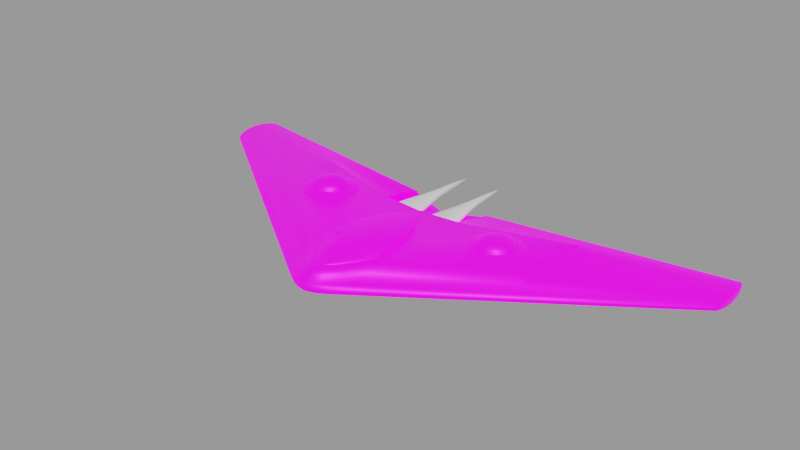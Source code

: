 # Source: phalanx_pirate.blend  (saved by Blender 4.1.24; exported with 4.5.12 LTS)
import bpy
from mathutils import Matrix  # noqa: F401  (used for matrix-valued properties, if any)

bpy.ops.wm.read_factory_settings(use_empty=True)
scene = bpy.context.scene
scene.name = 'engine'

# ---- images (referenced by path relative to the original .blend; pixels are not part of the script)
import os
ASSET_DIR = os.environ.get("B2B_ASSET_DIR", "")  # directory of the original .blend (textures are referenced by path, not embedded)
HERE = os.path.dirname(os.path.abspath(__file__))  # packed textures are extracted next to this script under _unpacked/

def load_image(name, relpath, width, height, colorspace="sRGB"):
    """Load a texture the original file referenced (path relative to the .blend, or extracted next to this script)."""
    p = next((c for c in (os.path.join(HERE, relpath), os.path.join(ASSET_DIR, relpath)) if relpath and os.path.exists(c)), "")
    if p:
        img = bpy.data.images.load(p, check_existing=True)
        img.name = name
    else:  # same state as the original file: an image datablock whose file is absent (Cycles renders it pink)
        img = bpy.data.images.new(name, width, height)
        img.source = "FILE"
        img.filepath = "//" + (relpath or name)
    img.colorspace_settings.name = colorspace
    return img
img_phalax_pirate_png = load_image('phalax_pirate.png', 'textures/phalax_pirate.png', 1024, 1024, 'sRGB')
img_ao_bake = load_image('AO_bake', 'textures/AO_bake.png', 1024, 1024, 'Non-Color')
img_glo_bake = load_image('GLO_bake', 'textures/GLO_bake.png', 1024, 1024, 'sRGB')

# ---- materials (node trees are filled in below, after node groups)
mat_engine_glow_dvaered = bpy.data.materials.new('engine_glow_dvaered')
mat_base_glow = bpy.data.materials.new('base_glow')
mat_base_glow.use_backface_culling = True
mat_base_glow.diffuse_color = (0.0, 0.0, 0.0, 1.0)
mat_base_glow.roughness = 0.7551

# ---- node groups
ng_gltf_material_output = bpy.data.node_groups.new('glTF Material Output', 'ShaderNodeTree')
_s = ng_gltf_material_output.interface.new_socket(name='Occlusion', in_out='INPUT', socket_type='NodeSocketFloat')
_s.description = 'Ambient Occlusion'
_N = ng_gltf_material_output.nodes; _L = ng_gltf_material_output.links
n0 = _N.new('NodeGroupInput'); n0.name = 'Group Input'; n0.location = (-200, 0)

# ---- material node trees
mat_base_glow.use_nodes = True; mat_base_glow.node_tree.nodes.clear()
_N = mat_base_glow.node_tree.nodes; _L = mat_base_glow.node_tree.links
n0 = _N.new('ShaderNodeOutputMaterial'); n0.name = 'Material Output'; n0.location = (250, 309)
n1 = _N.new('ShaderNodeTexImage'); n1.name = 'Image Texture'; n1.location = (-435, 286)
n1.image = img_phalax_pirate_png
n2 = _N.new('ShaderNodeTexImage'); n2.name = 'Image Texture.001'; n2.location = (-686, 835)
n2.image = img_ao_bake
n3 = _N.new('ShaderNodeGroup'); n3.name = 'glTF Material Output'; n3.location = (-336, 861)
n3.label = 'glTF Material Output'
n3.node_tree = ng_gltf_material_output
n4 = _N.new('ShaderNodeUVMap'); n4.name = 'UV Map.001'; n4.location = (-734, -25)
n5 = _N.new('ShaderNodeBsdfPrincipled'); n5.name = 'Principled BSDF'; n5.location = (-56, 290)
n5.distribution = 'GGX'
n5.inputs[1].default_value = 0.5
n5.inputs[28].default_value = 1.0
n6 = _N.new('ShaderNodeTexImage'); n6.name = 'Image Texture.002'; n6.location = (-433, 1)
n6.width = 237
n6.image = img_glo_bake
n7 = _N.new('ShaderNodeUVMap'); n7.name = 'UV Map'; n7.location = (-624, 160)
_L.new(n5.outputs[0], n0.inputs[0])
_L.new(n1.outputs[0], n5.inputs[0])
_L.new(n7.outputs[0], n1.inputs[0])
_L.new(n2.outputs[0], n3.inputs[0])
_L.new(n4.outputs[0], n6.inputs[0])
_L.new(n6.outputs[0], n5.inputs[27])
n0.is_active_output = True

# ---- meshes
me_cube_031 = bpy.data.meshes.new('Cube.031')
me_cube_031.from_pydata([(-0.02882, 0.0683, -0.1232), (-0.02882, 0.06841, 0.1982), (0.836, 0.1511, 0.1982), (0.836, 0.1488, -0.1232), (0.02882, 0.0683, -0.1232), (0.02882, 0.06841, 0.1982), (-0.836, 0.1488, -0.1232), (-0.3911, 2.509, 0.0211), (-0.3911, 2.509, 0.0211), (-0.3911, 2.509, 0.0211), (-0.3911, 2.509, 0.0211), (0.3911, 2.509, 0.0211), (0.3911, 2.509, 0.0211), (0.3911, 2.509, 0.0211), (0.3911, 2.509, 0.0211), (-0.4632, 1.64, -0.03768), (-0.3911, 2.509, 0.0211), (-0.3911, 2.509, 0.0211), (-0.3911, 2.509, 0.0211), (-0.3911, 2.509, 0.0211), (0.4632, 1.641, 0.09625), (0.3911, 2.509, 0.0211), (0.4632, 1.64, -0.03768), (0.3191, 1.598, 0.09625), (0.3911, 2.509, 0.0211), (0.3911, 2.509, 0.0211), (0.3191, 1.598, -0.03768), (0.3911, 2.509, 0.0211), (0.3911, 2.509, 0.0211), (0.6856, 0.8961, 0.1472), (0.6856, 0.8944, -0.08046), (0.1091, 0.8332, 0.1472), (0.1091, 0.8332, -0.08046)], [(4, 5), (4, 6), (7, 16), (9, 17), (7, 17), (10, 18), (9, 19), (10, 19)], [(3, 2, 1, 0), (15, 16, 8), (18, 15, 8), (20, 21, 11), (21, 22, 12), (21, 20, 22), (23, 24, 13), (24, 20, 11), (24, 23, 20), (22, 25, 12), (25, 26, 14), (25, 22, 26), (26, 27, 14), (27, 23, 13), (27, 26, 23), (24, 28, 27, 13), (11, 21, 28, 24), (28, 25, 14, 27), (21, 12, 25, 28), (2, 3, 30, 29), (29, 30, 22, 20), (1, 2, 29, 31), (31, 29, 20, 23), (26, 22, 30, 32), (32, 30, 3, 0), (0, 1, 31, 32), (32, 31, 23, 26)])
_uv = me_cube_031.uv_layers.new(name='UVTex')
_uv.uv.foreach_set('vector', [1.025, 0.005257, 0.9058, 0.005257, 0.9058, 0.002678, 1.025, 0.002678, 0.881, 0.3216, 0.881, 0.3216, 0.881, 0.3216, 0.881, 0.3216, 0.881, 0.3216, 0.881, 0.3216, 0.8624, 0.7127, 0.8469, 0.9967, 0.8469, 0.9967, 0.8469, 0.9967, 0.8624, 0.7127, 0.8469, 0.9967, 0.7873, 0.9906, 0.7772, 0.7158, 0.8268, 0.7158, 0.8624, 0.7127, 0.8469, 0.9967, 0.8469, 0.9967, 0.8469, 0.9967, 0.8624, 0.7127, 0.8469, 0.9967, 0.2066, 0.9906, 0.1635, 0.7156, 0.2181, 0.7157, 0.8624, 0.7127, 0.8469, 0.9967, 0.8469, 0.9967, 0.8469, 0.9967, 0.8624, 0.7127, 0.8469, 0.9967, 0.526, 1.0, 0.5382, 0.7127, 0.4837, 0.7128, 0.8624, 0.7127, 0.8469, 0.9967, 0.8469, 0.9967, 0.8469, 0.9967, 0.8624, 0.7127, 0.8469, 0.9967, 0.6627, 0.9903, 0.6563, 0.716, 0.7059, 0.716, 0.8469, 0.9967, 0.6578, 0.9894, 0.8469, 0.9967, 0.8469, 0.9967, 0.8469, 0.9967, 0.8469, 0.9967, 0.6578, 0.9894, 0.8469, 0.9967, 0.6578, 0.9894, 0.8469, 0.9967, 0.8469, 0.9967, 0.8469, 0.9967, 0.8469, 0.9967, 0.8469, 0.9967, 0.8469, 0.9967, 0.6578, 0.9894, 0.7868, 0.002678, 0.9058, 0.002678, 0.8663, 0.2073, 0.782, 0.2073, 0.782, 0.2073, 0.8663, 0.2073, 0.8268, 0.7158, 0.7772, 0.7158, 0.0248, 0.002678, 0.3464, 0.002678, 0.2955, 0.2072, 0.08087, 0.2071, 0.08087, 0.2071, 0.2955, 0.2072, 0.2181, 0.7157, 0.1635, 0.7156, 0.4837, 0.7128, 0.5382, 0.7127, 0.6163, 0.2207, 0.4017, 0.2208, 0.4017, 0.2208, 0.6163, 0.2207, 0.6679, 0.00979, 0.3464, 0.00979, 0.6679, 0.002678, 0.7868, 0.002678, 0.7464, 0.2075, 0.6621, 0.2075, 0.6621, 0.2075, 0.7464, 0.2075, 0.7059, 0.716, 0.6563, 0.716])
me_cube_031.materials.append(mat_engine_glow_dvaered)
me_cube_031.use_remesh_preserve_volume = False
me_cube_031.use_remesh_preserve_attributes = False
me_cube_031.use_mirror_vertex_groups = False
me_cube_031.update()
me_base = bpy.data.meshes.new('base')
me_base.from_pydata([(0.0, -2.042, -0.2138), (-2.831, 0.6156, -0.1887), (-0.08975, -2.329, 0.1053), (-0.0704, -2.397, -0.1693), (-2.829, 1.508, -0.1564), (-0.09714, -2.503, -0.01131), (-0.09714, -2.503, -0.09134), (0.0, -0.6526, -0.2128), (-0.6238, -0.2623, -0.2138), (-0.8339, 1.078, -0.1675), (-2.834, -0.1286, -0.1832), (-0.6965, -1.473, -0.2107), (-0.4394, -2.003, 0.1039), (-0.4137, -2.21, -0.1677), (-2.835, -0.5284, -0.1552), (-0.4418, -2.335, -0.01265), (-2.835, -0.6636, -0.02602), (-0.4418, -2.335, -0.09134), (-2.835, -0.6298, -0.1183), (-0.8339, 0.6162, -0.2093), (0.0, 0.5412, -0.2138), (-2.834, -0.3392, 0.06332), (-2.829, 1.508, 0.04352), (-2.831, 0.7106, 0.1098), (-0.3723, -1.725, -0.2133), (0.0, -1.666, -0.2128), (-0.08922, -2.195, -0.1998), (-2.833, 0.1225, -0.1886), (-2.83, 1.122, -0.1789), (-0.8339, 1.078, 0.07999), (-0.2239, -2.247, 0.1049), (-0.1932, -2.35, -0.1689), (0.0, -2.412, -0.1693), (-0.09529, -2.459, 0.04628), (-0.09045, -2.476, -0.1218), (-2.828, 1.766, -0.1185), (-2.828, 1.766, -0.01097), (-0.8339, 1.533, -0.09118), (-0.8339, 1.533, -0.03286), (-0.2355, -2.461, -0.01165), (-0.2355, -2.461, -0.09134), (0.0, -2.522, -0.01131), (0.0, -2.522, -0.09134), (-0.09714, -2.503, -0.0682), (-0.6847, -0.9667, -0.213), (-0.4412, -2.252, 0.04425), (-2.835, -0.5827, 0.01739), (-0.4348, -2.304, -0.1215), (-0.4195, -2.032, -0.1974), (-2.834, -0.359, -0.176), (-0.4418, -2.335, -0.0682), (-2.835, -0.6636, -0.0682), (-0.6829, -2.023, -0.1662), (-0.682, -2.167, -0.014), (-0.682, -2.167, -0.09134), (-2.83, 1.163, 0.09122), (-0.2169, -2.139, -0.1992), (0.0, -2.225, -0.1998), (-0.8339, 1.419, -0.1213), (-0.2326, -2.407, 0.04576), (-0.2249, -2.433, -0.1217), (0.0, -2.474, 0.04631), (0.0, -2.491, -0.1218), (-0.2355, -2.461, -0.0682), (0.0, -2.522, -0.0682), (-0.6855, -2.045, 0.04224), (-0.6823, -2.131, -0.1211), (-0.6867, -1.814, -0.1952), (-0.682, -2.167, -0.0682), (-2.835, -0.6636, -0.09134), (-5.541, 2.093, -0.1413), (-5.485, 2.278, -0.09118), (-5.495, 1.194, -0.04087), (-5.575, 1.708, 0.04058), (-5.512, 1.238, -0.01356), (-5.495, 1.194, -0.0682), (-5.566, 1.517, 0.03389), (-5.512, 1.236, -0.1149), (0.0, 1.023, -0.167), (-0.7852, 1.075, -0.1675), (2.831, 0.6156, -0.1887), (0.0704, -2.397, -0.1693), (2.829, 1.508, -0.1564), (0.09714, -2.503, -0.01131), (0.09714, -2.503, -0.09134), (0.6238, -0.2623, -0.2138), (0.8339, 1.078, -0.1675), (2.834, -0.1286, -0.1832), (0.6965, -1.473, -0.2107), (0.4394, -2.003, 0.1039), (0.4137, -2.21, -0.1677), (2.835, -0.5284, -0.1552), (0.4418, -2.335, -0.01265), (2.835, -0.6636, -0.02602), (0.4418, -2.335, -0.09134), (2.835, -0.6298, -0.1183), (0.8339, 0.6162, -0.2093), (2.833, -0.05169, 0.09992), (0.3723, -1.725, -0.2133), (0.08922, -2.195, -0.1998), (2.833, 0.1225, -0.1886), (2.83, 1.122, -0.1789), (0.1932, -2.35, -0.1689), (0.09529, -2.459, 0.04628), (0.09045, -2.476, -0.1218), (2.828, 1.766, -0.1185), (2.828, 1.766, -0.01097), (0.8339, 1.533, -0.03286), (0.2355, -2.461, -0.01165), (0.2355, -2.461, -0.09134), (0.09714, -2.503, -0.0682), (0.6847, -0.9667, -0.213), (0.4412, -2.252, 0.04425), (2.835, -0.5827, 0.01739), (0.4348, -2.304, -0.1215), (0.4195, -2.032, -0.1974), (2.834, -0.359, -0.176), (0.4418, -2.335, -0.0682), (2.835, -0.6636, -0.0682), (0.6829, -2.023, -0.1662), (0.682, -2.167, -0.014), (0.682, -2.167, -0.09134), (2.83, 1.163, 0.09122), (0.2169, -2.139, -0.1992), (0.8339, 1.419, -0.1213), (0.2326, -2.407, 0.04576), (0.2249, -2.433, -0.1217), (0.2355, -2.461, -0.0682), (0.6855, -2.045, 0.04224), (0.6823, -2.131, -0.1211), (0.6867, -1.814, -0.1952), (0.682, -2.167, -0.0682), (2.835, -0.6636, -0.09134), (5.575, 1.707, -0.1576), (5.541, 2.093, -0.1413), (5.485, 2.278, -0.09118), (5.485, 2.278, -0.06055), (5.539, 1.35, -0.1413), (5.495, 1.194, -0.04087), (5.54, 1.354, 0.01369), (5.541, 2.093, -0.006076), (5.575, 1.708, 0.04058), (5.566, 1.516, -0.1508), (5.501, 2.232, -0.1148), (5.565, 1.906, 0.02373), (0.7852, 1.075, -0.1675), (-0.6957, -1.678, 0.1026), (2.834, -0.3392, 0.1312), (0.4394, -2.003, 0.1336), (0.6957, -1.678, 0.1312), (0.6957, -1.678, 0.1026), (0.2239, -2.247, 0.1049), (0.08975, -2.329, 0.1053), (-0.08975, -2.329, 0.135), (-0.2239, -2.247, 0.1346), (-0.4394, -2.003, 0.1336), (-0.6957, -1.678, 0.1312), (0.0, -2.344, 0.1054), (2.831, 0.7106, 0.1098), (2.834, -0.3392, 0.06332), (-2.83, 1.163, 0.1896), (-2.834, -0.3392, 0.1312), (-2.833, -0.05169, 0.09992), (2.829, 1.508, 0.04352), (5.485, 2.278, -0.06811), (0.8339, 1.533, -0.06811), (2.828, 1.853, -0.06811), (0.8339, 1.533, -0.09118), (2.828, 1.853, -0.04473), (2.828, 1.853, -0.09118), (0.0, 1.221, -0.103), (0.0, 1.221, -0.121), (-5.485, 2.278, -0.06811), (-2.828, 1.853, -0.06811), (-2.828, 1.853, -0.04473), (-2.828, 1.853, -0.09118), (0.08237, -2.071, 0.1947), (0.4504, -1.672, 0.1946), (0.2122, -1.964, 0.1946), (2.83, 1.163, 0.1896), (2.833, -0.05169, 0.1896), (0.8339, 0.6215, 0.1896), (0.0, -2.082, 0.195), (-0.8339, 0.6215, 0.1896), (0.0, 0.5412, 0.1896), (0.4828, -1.543, 0.1906), (0.2426, -1.535, 0.2862), (0.3713, -1.537, 0.2614), (0.4542, -1.54, 0.2281), (-0.4828, -1.543, 0.1906), (-0.3713, -1.537, 0.2614), (-0.4542, -1.54, 0.2281), (0.08926, -2.03, 0.2002), (0.07277, -2.03, 0.2067), (0.0475, -2.03, 0.2115), (0.01649, -2.03, 0.2141), (0.09499, -2.03, 0.1929), (0.4115, -1.675, 0.1903), (0.19, -1.959, 0.191), (0.03299, -1.959, 0.2334), (0.09499, -1.959, 0.2283), (0.3114, -1.273, 0.3142), (0.3152, -1.675, 0.2504), (0.1455, -1.959, 0.2187), (0.1785, -1.959, 0.2057), (0.3867, -1.675, 0.2223), (0.5871, -1.273, 0.2396), (-0.08926, -2.03, 0.2002), (-0.07277, -2.03, 0.2067), (-0.0475, -2.03, 0.2115), (-0.01649, -2.03, 0.2141), (-0.09499, -2.03, 0.1929), (0.0, -2.03, 0.2141), (0.0, -2.06, 0.1947), (0.0, -1.959, 0.2334), (0.0, -1.675, 0.2823), (-0.4115, -1.675, 0.1903), (-0.19, -1.959, 0.191), (-0.07145, -1.675, 0.2823), (-0.03299, -1.959, 0.2334), (-0.09499, -1.959, 0.2283), (-0.3114, -1.273, 0.3142), (-0.4782, -1.273, 0.2824), (-0.3152, -1.675, 0.2504), (-0.1455, -1.959, 0.2187), (-0.1785, -1.959, 0.2057), (-0.3867, -1.675, 0.2223), (0.2057, -1.675, 0.2712), (-0.2426, -1.535, 0.2862), (-0.1895, -1.616, 0.3123), (0.4401, -1.214, 0.3235), (0.2867, -1.214, 0.3553), (0.1895, -1.616, 0.3123), (0.6057, -1.212, 0.2321), (0.07627, -1.616, 0.3234), (0.07145, -1.675, 0.2823), (0.4782, -1.273, 0.2824), (-0.6057, -1.212, 0.2321), (-0.5546, -1.214, 0.2807), (-0.07627, -1.616, 0.3234), (-0.6296, -1.271, 0.191), (-0.2057, -1.675, 0.2712), (-0.5871, -1.273, 0.2396), (0.5253, -0.6494, 0.2794), (0.3633, -0.1073, 0.2569), (0.2979, -0.1073, 0.2787), (0.4166, -0.6494, 0.3198), (0.272, -0.6494, 0.3497), (0.2196, -0.1073, 0.2949), (0.1028, -0.6494, 0.3656), (0.103, -1.214, 0.3722), (0.1032, -0.1073, 0.3036), (0.5701, -0.6494, 0.2336), (0.3931, -0.1073, 0.2223), (0.5546, -1.214, 0.2807), (0.3984, -0.1073, 0.191), (0.5909, -0.6494, 0.1925), (0.6296, -1.271, 0.191), (0.103, 0.4377, 0.1907), (-0.5253, -0.6494, 0.2794), (-0.3633, -0.1073, 0.2569), (-0.2979, -0.1073, 0.2787), (-0.4166, -0.6494, 0.3198), (-0.272, -0.6494, 0.3497), (-0.2196, -0.1073, 0.2949), (-0.1028, -0.6494, 0.3656), (-0.103, -1.214, 0.3722), (-0.1032, -0.1073, 0.3036), (-0.4401, -1.214, 0.3235), (-0.2867, -1.214, 0.3553), (-0.5701, -0.6494, 0.2336), (-0.3931, -0.1073, 0.2223), (0.0, -0.6494, 0.3656), (0.0, -1.616, 0.3234), (0.0, -1.214, 0.3722), (0.0, -0.1073, 0.3036), (0.0, 0.438, 0.191), (-0.3984, -0.1073, 0.191), (-0.5909, -0.6494, 0.1925), (-0.103, 0.4377, 0.1907), (0.6702, -1.281, 0.1896), (0.08975, -2.329, 0.135), (0.2239, -2.247, 0.1346), (-0.08237, -2.071, 0.1947), (-0.4504, -1.672, 0.1946), (-0.2122, -1.964, 0.1946), (-0.6702, -1.281, 0.1896), (0.0, -2.344, 0.1351), (-2.833, -0.05169, 0.1896), (-5.565, 1.906, 0.02373), (-5.501, 2.232, -0.04307), (-5.501, 2.232, -0.1148), (-5.566, 1.904, -0.1507), (-5.566, 1.516, -0.1508), (-5.541, 2.093, -0.006076), (-5.54, 1.354, 0.01369), (-5.496, 1.195, -0.09232), (-5.539, 1.35, -0.1413), (-5.485, 2.278, -0.06055), (-5.575, 1.707, -0.1576), (5.512, 1.236, -0.1149), (5.566, 1.517, 0.03389), (5.495, 1.194, -0.0682), (5.512, 1.238, -0.01356), (5.501, 2.232, -0.04307), (5.566, 1.904, -0.1507), (5.496, 1.195, -0.09232), (-2.011, 0.5849, 0.2619), (-1.823, 0.5849, 0.2619), (-1.565, 0.3272, 0.2619), (-1.565, 0.1386, 0.2619), (-1.602, 0.05076, 0.2619), (-1.659, -0.02471, 0.2619), (-1.735, -0.08261, 0.2619), (-1.917, -0.1314, 0.2619), (-2.011, -0.119, 0.2619), (-2.099, -0.08261, 0.2619), (-2.175, -0.02471, 0.2619), (-2.233, 0.05076, 0.2619), (-2.269, 0.3272, 0.2619), (-2.233, 0.4151, 0.2619), (-2.175, 0.4906, 0.2619), (-2.278, 0.4413, 0.2619), (-2.32, 0.1251, 0.2619), (-2.278, 0.02461, 0.2619), (-2.212, -0.06169, 0.2619), (-1.809, -0.1695, 0.2619), (-1.556, 0.02461, 0.2619), (-1.515, 0.1251, 0.2619), (-1.515, 0.3408, 0.2619), (-1.556, 0.4413, 0.2619), (-1.622, 0.5276, 0.2619), (-1.709, 0.5938, 0.2619), (-1.917, 0.6496, 0.2619), (-2.025, 0.6354, 0.2619), (-2.125, 0.5938, 0.2619), (-2.212, 0.5276, 0.2619), (2.011, 0.5849, 0.2619), (1.917, 0.5973, 0.2619), (1.735, 0.5485, 0.2619), (1.659, 0.4906, 0.2619), (1.553, 0.2329, 0.2619), (1.659, -0.02471, 0.2619), (1.823, -0.119, 0.2619), (2.011, -0.119, 0.2619), (2.099, -0.08261, 0.2619), (2.175, -0.02471, 0.2619), (2.281, 0.2329, 0.2619), (2.269, 0.3272, 0.2619), (2.32, 0.1251, 0.2619), (2.125, -0.1279, 0.2619), (2.025, -0.1695, 0.2619), (1.809, -0.1695, 0.2619), (1.709, -0.1279, 0.2619), (1.622, -0.06169, 0.2619), (1.556, 0.02461, 0.2619), (1.5, 0.2329, 0.2619), (1.556, 0.4413, 0.2619), (1.622, 0.5276, 0.2619), (1.809, 0.6354, 0.2619), (1.917, 0.6496, 0.2619), (2.233, 0.4151, 0.295), (2.269, 0.1386, 0.295), (2.011, -0.119, 0.295), (1.917, -0.1314, 0.295), (1.735, -0.08261, 0.295), (1.659, -0.02471, 0.295), (1.565, 0.3272, 0.295), (1.602, 0.4151, 0.295), (1.735, 0.5485, 0.295), (1.823, 0.5849, 0.295), (2.099, 0.5485, 0.2619), (1.823, 0.5849, 0.2619), (1.602, 0.4151, 0.2619), (1.565, 0.3272, 0.2619), (1.565, 0.1386, 0.2619), (1.602, 0.05076, 0.2619), (1.735, -0.08261, 0.2619), (1.917, -0.1314, 0.2619), (2.233, 0.05076, 0.2619), (2.269, 0.1386, 0.2619), (2.233, 0.4151, 0.2619), (2.175, 0.4906, 0.2619), (-2.269, 0.3272, 0.295), (-2.281, 0.2329, 0.295), (-2.175, -0.02471, 0.295), (-2.099, -0.08261, 0.295), (-1.823, -0.119, 0.295), (-1.735, -0.08261, 0.295), (-1.659, -0.02471, 0.295), (-1.565, 0.1386, 0.295), (-1.553, 0.2329, 0.295), (-1.735, 0.5485, 0.295), (-1.823, 0.5849, 0.295), (-1.917, 0.5973, 0.295), (-2.099, 0.5485, 0.2619), (-1.917, 0.5973, 0.2619), (-1.735, 0.5485, 0.2619), (-1.659, 0.4906, 0.2619), (-1.602, 0.4151, 0.2619), (-1.553, 0.2329, 0.2619), (-1.823, -0.119, 0.2619), (-2.269, 0.1386, 0.2619), (-2.281, 0.2329, 0.2619), (1.917, 0.2329, 0.4309), (2.073, 0.323, 0.4076), (2.091, 0.2796, 0.4076), (2.097, 0.2329, 0.4076), (2.091, 0.1863, 0.4076), (2.073, 0.1429, 0.4076), (2.044, 0.1056, 0.4076), (2.007, 0.07696, 0.4076), (1.964, 0.05897, 0.4076), (1.917, 0.05283, 0.4076), (1.87, 0.05897, 0.4076), (1.827, 0.07696, 0.4076), (1.79, 0.1056, 0.4076), (1.761, 0.1429, 0.4076), (1.743, 0.1863, 0.4076), (1.737, 0.2329, 0.4076), (1.743, 0.2796, 0.4076), (1.761, 0.323, 0.4076), (1.79, 0.3603, 0.4076), (1.827, 0.3889, 0.4076), (1.87, 0.4069, 0.4076), (1.917, 0.4131, 0.4076), (1.964, 0.4069, 0.4076), (2.007, 0.3889, 0.4076), (2.044, 0.3603, 0.4076), (2.056, 0.4742, 0.361), (1.989, 0.5021, 0.361), (1.917, 0.5116, 0.361), (1.845, 0.5021, 0.361), (1.778, 0.4742, 0.361), (1.72, 0.4299, 0.361), (1.676, 0.3722, 0.361), (1.648, 0.3051, 0.361), (1.638, 0.2329, 0.361), (1.648, 0.1608, 0.361), (1.676, 0.09364, 0.361), (1.72, 0.03594, 0.361), (1.778, -0.008341, 0.361), (1.845, -0.03617, 0.361), (1.917, -0.04567, 0.361), (1.989, -0.03617, 0.361), (2.056, -0.008341, 0.361), (2.114, 0.03594, 0.361), (2.158, 0.09364, 0.361), (2.186, 0.1608, 0.361), (2.196, 0.2329, 0.361), (2.186, 0.3051, 0.361), (2.114, 0.4299, 0.361), (2.158, 0.3722, 0.361), (2.269, 0.3272, 0.295), (2.281, 0.2329, 0.295), (2.233, 0.05076, 0.295), (2.175, -0.02471, 0.295), (2.099, -0.08261, 0.295), (1.823, -0.119, 0.295), (1.602, 0.05076, 0.295), (1.565, 0.1386, 0.295), (1.553, 0.2329, 0.295), (1.659, 0.4906, 0.295), (1.917, 0.5973, 0.295), (2.011, 0.5849, 0.295), (2.099, 0.5485, 0.295), (2.175, 0.4906, 0.295), (-1.917, 0.2329, 0.4309), (-2.073, 0.323, 0.4076), (-2.091, 0.2796, 0.4076), (-2.097, 0.2329, 0.4076), (-2.091, 0.1863, 0.4076), (-2.073, 0.1429, 0.4076), (-2.044, 0.1056, 0.4076), (-2.007, 0.07696, 0.4076), (-1.964, 0.05897, 0.4076), (-1.917, 0.05283, 0.4076), (-1.87, 0.05897, 0.4076), (-1.827, 0.07696, 0.4076), (-1.79, 0.1056, 0.4076), (-1.761, 0.1429, 0.4076), (-1.743, 0.1863, 0.4076), (-1.737, 0.2329, 0.4076), (-1.743, 0.2796, 0.4076), (-1.761, 0.323, 0.4076), (-1.79, 0.3603, 0.4076), (-1.827, 0.3889, 0.4076), (-1.87, 0.4069, 0.4076), (-1.917, 0.4131, 0.4076), (-1.964, 0.4069, 0.4076), (-2.007, 0.3889, 0.4076), (-2.044, 0.3603, 0.4076), (-2.056, 0.4742, 0.361), (-1.989, 0.5021, 0.361), (-1.917, 0.5116, 0.361), (-1.845, 0.5021, 0.361), (-1.778, 0.4742, 0.361), (-1.72, 0.4299, 0.361), (-1.676, 0.3722, 0.361), (-1.648, 0.3051, 0.361), (-1.638, 0.2329, 0.361), (-1.648, 0.1608, 0.361), (-1.676, 0.09364, 0.361), (-1.72, 0.03594, 0.361), (-1.778, -0.008341, 0.361), (-1.845, -0.03617, 0.361), (-1.917, -0.04567, 0.361), (-1.989, -0.03617, 0.361), (-2.056, -0.008341, 0.361), (-2.114, 0.03594, 0.361), (-2.158, 0.09364, 0.361), (-2.186, 0.1608, 0.361), (-2.196, 0.2329, 0.361), (-2.186, 0.3051, 0.361), (-2.114, 0.4299, 0.361), (-2.158, 0.3722, 0.361), (-2.233, 0.4151, 0.295), (-2.269, 0.1386, 0.295), (-2.233, 0.05076, 0.295), (-2.011, -0.119, 0.295), (-1.917, -0.1314, 0.295), (-1.602, 0.05076, 0.295), (-1.565, 0.3272, 0.295), (-1.602, 0.4151, 0.295), (-1.659, 0.4906, 0.295), (-2.011, 0.5849, 0.295), (-2.099, 0.5485, 0.295), (-2.175, 0.4906, 0.295), (2.278, 0.4413, 0.2619), (2.32, 0.3408, 0.2619), (2.334, 0.2329, 0.2619), (2.278, 0.02461, 0.2619), (2.212, -0.06169, 0.2619), (1.917, -0.1837, 0.2619), (1.515, 0.1251, 0.2619), (1.515, 0.3408, 0.2619), (1.709, 0.5938, 0.2619), (2.025, 0.6354, 0.2619), (2.125, 0.5938, 0.2619), (2.212, 0.5276, 0.2619), (2.193, 0.7111, 0.1897), (2.06, 0.7663, 0.1897), (1.917, 0.7851, 0.1897), (1.774, 0.7663, 0.1897), (1.641, 0.7111, 0.1897), (1.527, 0.6234, 0.1897), (1.439, 0.509, 0.1897), (1.384, 0.3759, 0.1897), (1.365, 0.2329, 0.1897), (1.384, 0.09003, 0.1897), (1.439, -0.04314, 0.1897), (1.527, -0.1575, 0.1897), (1.641, -0.2452, 0.1897), (1.774, -0.3004, 0.1897), (1.917, -0.3192, 0.1897), (2.06, -0.3004, 0.1897), (2.193, -0.2452, 0.1897), (2.308, -0.1575, 0.1897), (2.395, -0.04314, 0.1897), (2.45, 0.09003, 0.1897), (2.469, 0.2329, 0.1897), (2.45, 0.3759, 0.1897), (2.395, 0.509, 0.1897), (2.308, 0.6234, 0.1897), (-2.32, 0.3408, 0.2619), (-2.334, 0.2329, 0.2619), (-2.125, -0.1279, 0.2619), (-2.025, -0.1695, 0.2619), (-1.917, -0.1837, 0.2619), (-1.709, -0.1279, 0.2619), (-1.622, -0.06169, 0.2619), (-1.5, 0.2329, 0.2619), (-1.809, 0.6354, 0.2619), (-2.193, 0.7111, 0.1897), (-2.06, 0.7663, 0.1897), (-1.917, 0.7851, 0.1897), (-1.774, 0.7663, 0.1897), (-1.641, 0.7111, 0.1897), (-1.527, 0.6234, 0.1897), (-1.439, 0.509, 0.1897), (-1.384, 0.3759, 0.1897), (-1.365, 0.2329, 0.1897), (-1.384, 0.09003, 0.1897), (-1.439, -0.04314, 0.1897), (-1.527, -0.1575, 0.1897), (-1.641, -0.2452, 0.1897), (-1.774, -0.3004, 0.1897), (-1.917, -0.3192, 0.1897), (-2.06, -0.3004, 0.1897), (-2.193, -0.2452, 0.1897), (-2.308, -0.1575, 0.1897), (-2.395, -0.04314, 0.1897), (-2.45, 0.09003, 0.1897), (-2.469, 0.2329, 0.1897), (-2.45, 0.3759, 0.1897), (-2.395, 0.509, 0.1897), (-2.308, 0.6234, 0.1897), (0.8339, 1.137, -0.068), (0.8339, 0.6188, -0.068), (-0.8339, 1.137, -0.068), (-0.8339, 0.6188, -0.068), (-0.8339, 1.533, -0.06811), (-0.03451, 1.04, -0.06826), (0.03451, 1.04, -0.06826), (0.8339, 1.42, -0.0689), (0.03443, 0.5445, 0.1896), (0.03451, 0.08218, -0.068), (0.03451, 0.08227, 0.138), (0.7852, 0.154, 0.138), (0.7852, 0.152, -0.068), (0.03451, 0.5445, 0.138), (0.03451, 0.5444, -0.068), (0.8339, 1.078, 0.05039), (0.8339, 0.6209, 0.138), (0.8339, 1.419, 0.01297), (0.8339, 1.078, 0.07999), (-0.8339, 1.42, -0.0689), (-0.03443, 0.5445, 0.1896), (-0.03451, 0.08218, -0.068), (-0.03451, 0.08227, 0.138), (-0.7852, 0.154, 0.138), (-0.7852, 0.152, -0.068), (-0.03451, 0.5445, 0.138), (-0.03451, 0.5444, -0.068), (-0.8339, 1.078, 0.05039), (-0.8339, 0.6209, 0.138), (-0.8339, 1.419, 0.01297)], [], [(0, 24, 44, 25), (0, 26, 56, 24), (0, 57, 26), (2, 33, 61, 157), (2, 30, 59, 33), (3, 32, 62, 34), (3, 26, 57, 32), (3, 31, 56, 26), (3, 34, 60, 31), (5, 41, 61, 33), (5, 43, 64, 41), (5, 39, 63, 43), (5, 33, 59, 39), (6, 42, 64, 43), (6, 34, 62, 42), (6, 40, 60, 34), (6, 43, 63, 40), (11, 48, 67), (11, 24, 56, 48), (11, 44, 24), (12, 45, 59, 30), (12, 146, 65, 45), (13, 48, 56, 31), (13, 52, 67, 48), (13, 47, 66, 52), (13, 31, 60, 47), (15, 50, 63, 39), (15, 53, 68, 50), (15, 45, 65, 53), (15, 39, 59, 45), (17, 47, 60, 40), (17, 54, 66, 47), (17, 50, 68, 54), (17, 40, 63, 50), (27, 1, 8, 44), (10, 11, 49), (11, 67, 49), (44, 11, 27), (11, 10, 27), (14, 49, 67, 52), (18, 14, 52, 66), (16, 51, 68, 53), (46, 16, 53, 65), (69, 18, 66, 54), (51, 69, 54, 68), (21, 46, 65, 146), (7, 25, 44, 8), (19, 20, 7, 8), (28, 1, 299, 292), (1, 27, 293, 299), (35, 4, 70, 291), (4, 28, 292, 70), (175, 35, 291, 71), (36, 174, 298, 290), (49, 14, 297, 293), (14, 18, 77, 297), (51, 16, 72, 75), (16, 46, 74, 72), (21, 162, 76, 295), (46, 21, 295, 74), (55, 22, 294, 289), (22, 36, 290, 294), (162, 23, 73, 76), (23, 55, 289, 73), (10, 49, 293), (27, 10, 293), (19, 8, 1), (19, 1, 28), (28, 4, 9, 19), (4, 35, 58, 9), (35, 175, 37, 58), (174, 36, 626, 38), (36, 22, 29, 626), (78, 20, 19), (78, 19, 79), (79, 19, 9), (37, 171, 78, 58), (9, 58, 78, 79), (51, 75, 296, 69), (18, 69, 296, 77), (0, 25, 111, 98), (0, 98, 123, 99), (0, 99, 57), (152, 157, 61, 103), (152, 103, 125, 151), (81, 104, 62, 32), (81, 32, 57, 99), (81, 99, 123, 102), (81, 102, 126, 104), (83, 103, 61, 41), (83, 41, 64, 110), (83, 110, 127, 108), (83, 108, 125, 103), (84, 110, 64, 42), (84, 42, 62, 104), (84, 104, 126, 109), (84, 109, 127, 110), (88, 130, 115), (88, 115, 123, 98), (88, 98, 111), (89, 151, 125, 112), (89, 112, 128, 150), (90, 102, 123, 115), (90, 115, 130, 119), (90, 119, 129, 114), (90, 114, 126, 102), (92, 108, 127, 117), (92, 117, 131, 120), (92, 120, 128, 112), (92, 112, 125, 108), (94, 109, 126, 114), (94, 114, 129, 121), (94, 121, 131, 117), (94, 117, 127, 109), (100, 111, 85, 80), (87, 116, 88), (88, 116, 130), (111, 100, 88), (88, 100, 87), (91, 119, 130, 116), (95, 129, 119, 91), (93, 120, 131, 118), (113, 128, 120, 93), (132, 121, 129, 95), (118, 131, 121, 132), (159, 150, 128, 113), (7, 85, 111, 25), (96, 85, 7, 20), (101, 305, 133, 80), (80, 133, 142, 100), (105, 143, 134, 82), (82, 134, 305, 101), (169, 135, 143, 105), (106, 304, 136, 168), (116, 142, 137, 91), (91, 137, 300, 95), (118, 302, 138, 93), (93, 138, 303, 113), (159, 139, 301, 97), (113, 303, 139, 159), (122, 144, 140, 163), (163, 140, 304, 106), (97, 301, 141, 158), (158, 141, 144, 122), (87, 142, 116), (100, 142, 87), (96, 80, 85), (96, 101, 80), (101, 96, 86, 82), (82, 86, 124, 105), (105, 124, 167, 169), (168, 107, 614, 106), (106, 614, 615, 163), (78, 96, 20), (78, 145, 96), (145, 86, 96), (167, 124, 78, 171), (86, 145, 78, 124), (118, 132, 306, 302), (95, 300, 306, 132), (161, 21, 146, 156), (150, 159, 147, 149), (281, 287, 157, 152), (282, 281, 152, 151), (89, 150, 149, 148), (151, 89, 148, 282), (157, 287, 153, 2), (2, 153, 154, 30), (12, 155, 156, 146), (30, 154, 155, 12), (163, 179, 122), (179, 180, 158, 122), (97, 158, 180), (159, 97, 180, 147), (55, 160, 22), (160, 55, 23, 288), (162, 288, 23), (21, 161, 288, 162), (181, 179, 163, 615), (22, 160, 183, 29), (171, 170, 165), (167, 171, 165), (166, 165, 107, 168), (169, 167, 165, 166), (164, 166, 168, 136), (166, 164, 135, 169), (171, 601, 170), (37, 601, 171), (173, 174, 38, 601), (175, 173, 601, 37), (174, 173, 172, 298), (173, 175, 71, 172), (605, 184, 182), (181, 605, 176), (605, 182, 176), (179, 181, 180), (181, 280, 180), (181, 177, 280), (181, 178, 177), (181, 176, 178), (617, 182, 184), (183, 283, 617), (617, 283, 182), (160, 288, 183), (183, 288, 286), (183, 286, 284), (183, 284, 285), (183, 285, 283), (186, 227, 202, 187), (201, 186, 187, 236), (187, 202, 205, 188), (236, 187, 188, 206), (197, 185, 188, 205), (185, 257, 206, 188), (190, 223, 241, 228), (222, 190, 228, 221), (191, 226, 223, 190), (242, 191, 190, 222), (189, 216, 226, 191), (240, 189, 191, 242), (199, 214, 212, 195), (195, 212, 213), (200, 199, 195, 194), (194, 195, 213), (203, 200, 194, 193), (193, 194, 213), (204, 203, 193, 192), (192, 193, 213), (198, 204, 192, 196), (196, 192, 213), (199, 235, 215, 214), (227, 235, 199, 200), (202, 227, 200, 203), (205, 202, 203, 204), (197, 205, 204, 198), (219, 210, 212, 214), (210, 213, 212), (220, 209, 210, 219), (209, 213, 210), (224, 208, 209, 220), (208, 213, 209), (225, 207, 208, 224), (207, 213, 208), (217, 211, 207, 225), (211, 213, 207), (219, 214, 215, 218), (241, 220, 219, 218), (223, 224, 220, 241), (226, 225, 224, 223), (216, 217, 225, 226), (186, 201, 231), (227, 186, 232), (186, 231, 232), (228, 241, 229), (221, 228, 269), (228, 229, 269), (230, 236, 206, 254), (236, 230, 231, 201), (227, 232, 234, 235), (257, 233, 254, 206), (235, 234, 273, 215), (242, 222, 268, 238), (222, 221, 269, 268), (241, 218, 239, 229), (240, 242, 238, 237), (218, 215, 273, 239), (258, 244, 253), (243, 252, 253, 244), (252, 243, 254, 233), (243, 246, 230, 254), (246, 243, 244, 245), (258, 245, 244), (258, 248, 245), (245, 248, 247, 246), (246, 247, 231, 230), (231, 250, 234, 232), (247, 249, 250, 231), (248, 251, 249, 247), (258, 251, 248), (249, 251, 275, 272), (250, 249, 272, 274), (234, 250, 274, 273), (251, 258, 276, 275), (256, 252, 233, 257), (255, 253, 252, 256), (258, 253, 255), (279, 271, 260), (271, 270, 259, 260), (270, 237, 238, 259), (259, 238, 268, 262), (260, 259, 262, 261), (279, 260, 261), (279, 261, 264), (261, 262, 263, 264), (262, 268, 269, 263), (269, 229, 239, 266), (263, 269, 266, 265), (264, 263, 265, 267), (279, 264, 267), (265, 272, 275, 267), (266, 274, 272, 265), (239, 273, 274, 266), (267, 275, 276, 279), (278, 240, 237, 270), (277, 278, 270, 271), (279, 277, 271), (281, 176, 182, 287), (178, 176, 281, 282), (148, 149, 280, 177), (148, 177, 178, 282), (180, 280, 149, 147), (153, 287, 182, 283), (153, 283, 285, 154), (155, 284, 286, 156), (155, 154, 285, 284), (288, 161, 156, 286), (70, 294, 290, 291), (298, 291, 290), (71, 291, 298, 172), (70, 292, 289, 294), (299, 73, 289, 292), (299, 293, 76, 73), (297, 295, 76, 293), (297, 77, 74, 295), (74, 77, 296), (72, 74, 296, 75), (134, 143, 304, 140), (136, 304, 143), (135, 164, 136, 143), (134, 140, 144, 305), (133, 305, 144, 141), (133, 141, 301, 142), (137, 142, 301, 139), (303, 300, 137, 139), (306, 300, 303), (138, 302, 306, 303), (321, 395, 335, 336), (395, 307, 334, 335), (333, 334, 307, 396), (572, 333, 396, 308), (332, 572, 308, 397), (331, 332, 397, 398), (330, 331, 398, 399), (329, 330, 399, 309), (571, 329, 309, 400), (328, 571, 400, 310), (327, 328, 310, 311), (570, 327, 311, 312), (569, 570, 312, 313), (326, 569, 313, 401), (568, 326, 401, 314), (567, 568, 314, 315), (566, 567, 315, 316), (325, 566, 316, 317), (324, 325, 317, 318), (323, 324, 318, 402), (565, 323, 402, 403), (564, 565, 403, 319), (322, 564, 319, 320), (336, 322, 320, 321), (538, 371, 382, 539), (371, 538, 537, 337), (360, 338, 337, 537), (359, 372, 338, 360), (536, 339, 372, 359), (358, 340, 339, 536), (357, 373, 340, 358), (535, 374, 373, 357), (356, 341, 374, 535), (534, 375, 341, 356), (355, 376, 375, 534), (354, 342, 376, 355), (353, 377, 342, 354), (352, 343, 377, 353), (533, 378, 343, 352), (351, 344, 378, 533), (350, 345, 344, 351), (532, 346, 345, 350), (531, 379, 346, 532), (349, 380, 379, 531), (530, 347, 380, 349), (529, 348, 347, 530), (528, 381, 348, 529), (539, 382, 381, 528), (361, 381, 382, 466), (381, 361, 453, 348), (348, 453, 454, 347), (347, 454, 362, 380), (380, 362, 455, 379), (379, 455, 456, 346), (346, 456, 457, 345), (345, 457, 363, 344), (344, 363, 364, 378), (378, 364, 458, 343), (343, 458, 365, 377), (377, 365, 366, 342), (342, 366, 459, 376), (376, 459, 460, 375), (375, 460, 461, 341), (341, 461, 367, 374), (374, 367, 368, 373), (373, 368, 462, 340), (340, 462, 369, 339), (339, 369, 370, 372), (372, 370, 463, 338), (338, 463, 464, 337), (337, 464, 465, 371), (371, 465, 466, 382), (516, 527, 321, 320), (383, 516, 320, 319), (319, 403, 384, 383), (403, 402, 517, 384), (402, 318, 518, 517), (318, 317, 385, 518), (317, 316, 386, 385), (316, 315, 519, 386), (315, 314, 520, 519), (314, 401, 387, 520), (401, 313, 388, 387), (313, 312, 389, 388), (312, 311, 521, 389), (311, 310, 390, 521), (310, 400, 391, 390), (400, 309, 522, 391), (309, 399, 523, 522), (399, 398, 524, 523), (398, 397, 392, 524), (397, 308, 393, 392), (308, 396, 394, 393), (396, 307, 525, 394), (307, 395, 526, 525), (395, 321, 527, 526), (427, 404, 428), (426, 404, 427), (425, 404, 426), (424, 404, 425), (423, 404, 424), (422, 404, 423), (421, 404, 422), (420, 404, 421), (419, 404, 420), (418, 404, 419), (417, 404, 418), (416, 404, 417), (415, 404, 416), (414, 404, 415), (413, 404, 414), (412, 404, 413), (411, 404, 412), (410, 404, 411), (409, 404, 410), (408, 404, 409), (407, 404, 408), (406, 404, 407), (405, 404, 406), (428, 404, 405), (451, 428, 405, 452), (452, 405, 406, 450), (450, 406, 407, 449), (449, 407, 408, 448), (448, 408, 409, 447), (447, 409, 410, 446), (446, 410, 411, 445), (445, 411, 412, 444), (444, 412, 413, 443), (443, 413, 414, 442), (442, 414, 415, 441), (441, 415, 416, 440), (440, 416, 417, 439), (439, 417, 418, 438), (438, 418, 419, 437), (437, 419, 420, 436), (436, 420, 421, 435), (435, 421, 422, 434), (434, 422, 423, 433), (433, 423, 424, 432), (432, 424, 425, 431), (431, 425, 426, 430), (430, 426, 427, 429), (429, 427, 428, 451), (465, 429, 451, 466), (464, 430, 429, 465), (463, 431, 430, 464), (370, 432, 431, 463), (369, 433, 432, 370), (462, 434, 433, 369), (368, 435, 434, 462), (367, 436, 435, 368), (461, 437, 436, 367), (460, 438, 437, 461), (459, 439, 438, 460), (366, 440, 439, 459), (365, 441, 440, 366), (458, 442, 441, 365), (364, 443, 442, 458), (363, 444, 443, 364), (457, 445, 444, 363), (456, 446, 445, 457), (455, 447, 446, 456), (362, 448, 447, 455), (454, 449, 448, 362), (453, 450, 449, 454), (361, 452, 450, 453), (466, 451, 452, 361), (491, 467, 490), (490, 467, 489), (489, 467, 488), (488, 467, 487), (487, 467, 486), (486, 467, 485), (485, 467, 484), (484, 467, 483), (483, 467, 482), (482, 467, 481), (481, 467, 480), (480, 467, 479), (479, 467, 478), (478, 467, 477), (477, 467, 476), (476, 467, 475), (475, 467, 474), (474, 467, 473), (473, 467, 472), (472, 467, 471), (471, 467, 470), (470, 467, 469), (469, 467, 468), (468, 467, 491), (514, 515, 468, 491), (515, 513, 469, 468), (513, 512, 470, 469), (512, 511, 471, 470), (511, 510, 472, 471), (510, 509, 473, 472), (509, 508, 474, 473), (508, 507, 475, 474), (507, 506, 476, 475), (506, 505, 477, 476), (505, 504, 478, 477), (504, 503, 479, 478), (503, 502, 480, 479), (502, 501, 481, 480), (501, 500, 482, 481), (500, 499, 483, 482), (499, 498, 484, 483), (498, 497, 485, 484), (497, 496, 486, 485), (496, 495, 487, 486), (495, 494, 488, 487), (494, 493, 489, 488), (493, 492, 490, 489), (492, 514, 491, 490), (526, 527, 514, 492), (525, 526, 492, 493), (394, 525, 493, 494), (393, 394, 494, 495), (392, 393, 495, 496), (524, 392, 496, 497), (523, 524, 497, 498), (522, 523, 498, 499), (391, 522, 499, 500), (390, 391, 500, 501), (521, 390, 501, 502), (389, 521, 502, 503), (388, 389, 503, 504), (387, 388, 504, 505), (520, 387, 505, 506), (519, 520, 506, 507), (386, 519, 507, 508), (385, 386, 508, 509), (518, 385, 509, 510), (517, 518, 510, 511), (384, 517, 511, 512), (383, 384, 512, 513), (516, 383, 513, 515), (527, 516, 515, 514), (528, 562, 563, 539), (562, 528, 529, 561), (561, 529, 530, 560), (560, 530, 349, 559), (559, 349, 531, 558), (558, 531, 532, 557), (557, 532, 350, 556), (556, 350, 351, 555), (555, 351, 533, 554), (554, 533, 352, 553), (553, 352, 353, 552), (552, 353, 354, 551), (551, 354, 355, 550), (550, 355, 534, 549), (549, 534, 356, 548), (548, 356, 535, 547), (547, 535, 357, 546), (546, 357, 358, 545), (545, 358, 536, 544), (544, 536, 359, 543), (543, 359, 360, 542), (542, 360, 537, 541), (541, 537, 538, 540), (540, 538, 539, 563), (322, 336, 596, 595), (564, 322, 595, 594), (594, 593, 565, 564), (593, 592, 323, 565), (592, 591, 324, 323), (591, 590, 325, 324), (590, 589, 566, 325), (589, 588, 567, 566), (588, 587, 568, 567), (587, 586, 326, 568), (586, 585, 569, 326), (585, 584, 570, 569), (584, 583, 327, 570), (583, 582, 328, 327), (582, 581, 571, 328), (581, 580, 329, 571), (580, 579, 330, 329), (579, 578, 331, 330), (578, 577, 332, 331), (577, 576, 572, 332), (576, 575, 333, 572), (575, 574, 334, 333), (574, 573, 335, 334), (573, 596, 336, 335), (603, 604, 165, 170), (597, 604, 603), (597, 603, 611, 598), (601, 616, 602, 170), (599, 602, 616), (599, 600, 623, 602), (622, 184, 170, 602), (623, 622, 602), (610, 603, 170, 184), (603, 610, 611), (165, 604, 107), (604, 597, 614), (107, 604, 614), (605, 181, 610), (184, 605, 610), (609, 606, 607, 608), (611, 610, 607, 606), (598, 611, 606, 609), (610, 613, 608, 607), (613, 598, 609, 608), (613, 610, 181), (612, 597, 598, 613), (615, 612, 613, 181), (612, 615, 614), (597, 612, 614), (38, 616, 601), (616, 626, 599), (38, 626, 616), (617, 622, 183), (184, 622, 617), (621, 620, 619, 618), (623, 618, 619, 622), (600, 621, 618, 623), (622, 619, 620, 625), (625, 620, 621, 600), (625, 183, 622), (624, 625, 600, 599), (29, 183, 625, 624), (624, 626, 29), (599, 626, 624)])
me_base.polygons.foreach_set('use_smooth', [1, 1, 1, 1, 1, 1, 1, 1, 1, 1, 1, 1, 1, 1, 1, 1, 1, 1, 1, 1, 1, 1, 1, 1, 1, 1, 1, 1, 1, 1, 1, 1, 1, 1, 1, 1, 1, 1, 1, 1, 1, 1, 1, 1, 1, 1, 1, 1, 1, 1, 1, 1, 1, 1, 1, 1, 1, 1, 1, 1, 1, 1, 1, 1, 1, 1, 1, 1, 1, 1, 1, 1, 1, 1, 1, 1, 1, 1, 1, 1, 1, 1, 1, 1, 1, 1, 1, 1, 1, 1, 1, 1, 1, 1, 1, 1, 1, 1, 1, 1, 1, 1, 1, 1, 1, 1, 1, 1, 1, 1, 1, 1, 1, 1, 1, 1, 1, 1, 1, 1, 1, 1, 1, 1, 1, 1, 1, 1, 1, 1, 1, 1, 1, 1, 1, 1, 1, 1, 1, 1, 1, 1, 1, 1, 1, 1, 1, 1, 1, 1, 1, 1, 1, 1, 1, 1, 1, 1, 1, 1, 1, 1, 1, 1, 1, 1, 1, 1, 1, 1, 1, 1, 1, 1, 1, 1, 1, 1, 1, 1, 1, 1, 1, 1, 1, 1, 1, 1, 1, 1, 1, 1, 1, 1, 1, 1, 1, 1, 1, 1, 1, 1, 1, 1, 1, 1, 1, 1, 1, 1, 1, 1, 1, 1, 1, 1, 1, 1, 1, 1, 1, 1, 1, 1, 1, 1, 1, 1, 1, 1, 1, 1, 1, 1, 1, 1, 1, 1, 1, 1, 1, 1, 1, 1, 1, 1, 1, 1, 1, 1, 1, 1, 1, 1, 1, 1, 1, 1, 1, 1, 1, 1, 1, 1, 1, 1, 1, 1, 1, 1, 1, 1, 1, 1, 1, 1, 1, 1, 1, 1, 1, 1, 1, 1, 1, 1, 1, 1, 1, 1, 1, 1, 1, 1, 1, 1, 1, 1, 1, 1, 1, 1, 1, 1, 1, 1, 1, 1, 1, 1, 1, 1, 1, 1, 1, 1, 1, 1, 1, 1, 1, 1, 1, 1, 1, 1, 1, 1, 1, 1, 1, 1, 1, 1, 1, 1, 1, 1, 1, 1, 1, 1, 1, 1, 1, 1, 1, 1, 1, 1, 1, 1, 1, 1, 1, 1, 1, 1, 1, 1, 1, 1, 1, 1, 1, 1, 1, 1, 1, 1, 1, 1, 1, 1, 1, 1, 1, 1, 1, 1, 1, 1, 1, 1, 1, 1, 1, 1, 1, 1, 1, 1, 1, 1, 1, 1, 1, 1, 1, 1, 1, 1, 1, 1, 1, 1, 1, 1, 1, 1, 1, 1, 1, 1, 1, 1, 1, 1, 1, 1, 1, 1, 1, 1, 1, 1, 1, 1, 1, 1, 1, 1, 1, 1, 1, 1, 1, 1, 1, 1, 1, 1, 1, 1, 1, 1, 1, 1, 1, 1, 1, 1, 1, 1, 1, 1, 1, 1, 1, 1, 1, 1, 1, 1, 1, 1, 1, 1, 1, 1, 1, 1, 1, 1, 1, 1, 1, 1, 1, 1, 1, 1, 1, 1, 1, 1, 1, 1, 1, 1, 1, 1, 1, 1, 1, 1, 1, 1, 1, 1, 1, 1, 1, 1, 1, 1, 1, 1, 1, 1, 1, 1, 1, 1, 1, 1, 1, 1, 1, 1, 1, 1, 1, 1, 1, 1, 1, 1, 1, 1, 1, 1, 1, 1, 1, 1, 1, 1, 1, 1, 1, 1, 1, 1, 1, 1, 1, 1, 1, 1, 1, 1, 1, 1, 1, 1, 1, 1, 1, 1, 1, 1, 1, 1, 1, 1, 1, 1, 1, 1, 1, 1, 1, 1, 1, 1, 1, 1, 1, 1, 1, 1, 1, 1, 1, 1, 1, 1, 1, 1, 1, 1, 1, 1, 1, 1, 1, 1, 1, 1, 1, 1, 1, 1, 1, 1, 1, 1, 1, 1, 1, 1, 1, 1, 1, 1, 1, 1, 1, 1, 1, 1, 1, 1, 1, 1, 1, 1, 1, 1, 1, 1, 1, 1, 0, 0, 0, 0, 0, 0, 0, 0, 0, 0, 0, 0, 0, 0, 0, 0, 0, 0, 0, 0, 0, 0, 0, 0, 0, 0, 0, 0, 0, 0])
_uv = me_base.uv_layers.new(name='UVTex')
_uv.uv.foreach_set('vector', [0.4932, 0.04744, 0.4607, 0.07507, 0.4335, 0.1413, 0.4932, 0.08028, 0.4932, 0.04744, 0.4854, 0.03414, 0.4743, 0.039, 0.4607, 0.07507, 0.4932, 0.04744, 0.4932, 0.03152, 0.4854, 0.03414, 0.4854, 0.02244, 0.4849, 0.01108, 0.4932, 0.009796, 0.4932, 0.02114, 0.4854, 0.02244, 0.4737, 0.02956, 0.4729, 0.0156, 0.4849, 0.01108, 0.487, 0.01649, 0.4932, 0.01521, 0.4932, 0.008315, 0.4853, 0.009592, 0.487, 0.01649, 0.4854, 0.03414, 0.4932, 0.03152, 0.4932, 0.01521, 0.487, 0.01649, 0.4763, 0.02056, 0.4743, 0.039, 0.4854, 0.03414, 0.487, 0.01649, 0.4853, 0.009592, 0.4736, 0.01335, 0.4763, 0.02056, 0.4847, 0.007293, 0.4932, 0.005586, 0.4932, 0.009796, 0.4849, 0.01108, 0.4847, 0.007293, 0.4847, 0.007293, 0.4932, 0.005586, 0.4932, 0.005586, 0.4847, 0.007293, 0.4726, 0.01095, 0.4726, 0.01095, 0.4847, 0.007293, 0.4847, 0.007293, 0.4849, 0.01108, 0.4729, 0.0156, 0.4726, 0.01095, 0.4847, 0.007293, 0.4932, 0.005586, 0.4932, 0.005586, 0.4847, 0.007293, 0.4847, 0.007293, 0.4853, 0.009592, 0.4932, 0.008315, 0.4932, 0.005586, 0.4847, 0.007293, 0.4726, 0.01095, 0.4736, 0.01335, 0.4853, 0.009592, 0.4847, 0.007293, 0.4847, 0.007293, 0.4726, 0.01095, 0.4726, 0.01095, 0.4324, 0.09712, 0.4566, 0.04835, 0.4333, 0.06737, 0.4324, 0.09712, 0.4607, 0.07507, 0.4743, 0.039, 0.4566, 0.04835, 0.4324, 0.09712, 0.4335, 0.1413, 0.4607, 0.07507, 0.4549, 0.05084, 0.4547, 0.02915, 0.4729, 0.0156, 0.4737, 0.02956, 0.4549, 0.05084, 0.4325, 0.0792, 0.4334, 0.04721, 0.4547, 0.02915, 0.4571, 0.03279, 0.4566, 0.04835, 0.4743, 0.039, 0.4763, 0.02056, 0.4571, 0.03279, 0.4336, 0.04909, 0.4333, 0.06737, 0.4566, 0.04835, 0.4571, 0.03279, 0.4553, 0.02464, 0.4337, 0.03969, 0.4336, 0.04909, 0.4571, 0.03279, 0.4763, 0.02056, 0.4736, 0.01335, 0.4553, 0.02464, 0.4546, 0.02192, 0.4546, 0.02192, 0.4726, 0.01095, 0.4726, 0.01095, 0.4546, 0.02192, 0.4337, 0.03655, 0.4337, 0.03655, 0.4546, 0.02192, 0.4546, 0.02192, 0.4547, 0.02915, 0.4334, 0.04721, 0.4337, 0.03655, 0.4546, 0.02192, 0.4726, 0.01095, 0.4729, 0.0156, 0.4547, 0.02915, 0.4546, 0.02192, 0.4553, 0.02464, 0.4736, 0.01335, 0.4726, 0.01095, 0.4546, 0.02192, 0.4337, 0.03655, 0.4337, 0.03969, 0.4553, 0.02464, 0.4546, 0.02192, 0.4546, 0.02192, 0.4337, 0.03655, 0.4337, 0.03655, 0.4546, 0.02192, 0.4726, 0.01095, 0.4726, 0.01095, 0.4546, 0.02192, 0.2461, 0.2362, 0.2462, 0.2792, 0.4388, 0.2027, 0.4335, 0.1413, 0.246, 0.2143, 0.4324, 0.09712, 0.246, 0.1942, 0.4324, 0.09712, 0.4333, 0.06737, 0.246, 0.1942, 0.4335, 0.1413, 0.4324, 0.09712, 0.2461, 0.2362, 0.4324, 0.09712, 0.246, 0.2143, 0.2461, 0.2362, 0.2459, 0.1795, 0.246, 0.1942, 0.4333, 0.06737, 0.4336, 0.04909, 0.2459, 0.1706, 0.2459, 0.1795, 0.4336, 0.04909, 0.4337, 0.03969, 0.2459, 0.1677, 0.2459, 0.1677, 0.4337, 0.03655, 0.4337, 0.03655, 0.2459, 0.1747, 0.2459, 0.1677, 0.4337, 0.03655, 0.4334, 0.04721, 0.2459, 0.1677, 0.2459, 0.1706, 0.4337, 0.03969, 0.4337, 0.03655, 0.2459, 0.1677, 0.2459, 0.1677, 0.4337, 0.03655, 0.4337, 0.03655, 0.246, 0.196, 0.2459, 0.1747, 0.4334, 0.04721, 0.4325, 0.0792, 0.4932, 0.1686, 0.4932, 0.08028, 0.4335, 0.1413, 0.4388, 0.2027, 0.4204, 0.2793, 0.4932, 0.2728, 0.4932, 0.1686, 0.4388, 0.2027, 0.2464, 0.3235, 0.2462, 0.2792, 0.006925, 0.3744, 0.007773, 0.3916, 0.2462, 0.2792, 0.2461, 0.2362, 0.007714, 0.3578, 0.006925, 0.3744, 0.2466, 0.3796, 0.2465, 0.3571, 0.009922, 0.4081, 0.01344, 0.4202, 0.2465, 0.3571, 0.2464, 0.3235, 0.007773, 0.3916, 0.009922, 0.4081, 0.2466, 0.3871, 0.2466, 0.3796, 0.01344, 0.4202, 0.01477, 0.4243, 0.2466, 0.3796, 0.2466, 0.3871, 0.01477, 0.4243, 0.01344, 0.4202, 0.246, 0.1942, 0.2459, 0.1795, 0.01012, 0.3433, 0.007714, 0.3578, 0.2459, 0.1795, 0.2459, 0.1706, 0.01248, 0.3334, 0.01012, 0.3433, 0.2459, 0.1677, 0.2459, 0.1677, 0.0139, 0.3297, 0.0139, 0.3297, 0.2459, 0.1677, 0.2459, 0.1747, 0.01242, 0.3336, 0.0139, 0.3297, 0.246, 0.196, 0.2461, 0.221, 0.007708, 0.3579, 0.01005, 0.3437, 0.2459, 0.1747, 0.246, 0.196, 0.01005, 0.3437, 0.01242, 0.3336, 0.2464, 0.327, 0.2465, 0.3571, 0.009922, 0.4081, 0.007802, 0.3918, 0.2465, 0.3571, 0.2466, 0.3796, 0.01344, 0.4202, 0.009922, 0.4081, 0.2461, 0.221, 0.2463, 0.2875, 0.006927, 0.3745, 0.007708, 0.3579, 0.2463, 0.2875, 0.2464, 0.327, 0.007802, 0.3918, 0.006927, 0.3745, 0.246, 0.2143, 0.246, 0.1942, 0.007714, 0.3578, 0.2461, 0.2362, 0.246, 0.2143, 0.007714, 0.3578, 0.4204, 0.2793, 0.4388, 0.2027, 0.2462, 0.2792, 0.4204, 0.2793, 0.2462, 0.2792, 0.2464, 0.3235, 0.2464, 0.3235, 0.2465, 0.3571, 0.4204, 0.3195, 0.4204, 0.2793, 0.2465, 0.3571, 0.2466, 0.3796, 0.4204, 0.3494, 0.4204, 0.3195, 0.2466, 0.3796, 0.2466, 0.3871, 0.4204, 0.3593, 0.4204, 0.3494, 0.2466, 0.3871, 0.2466, 0.3796, 0.4204, 0.3494, 0.4204, 0.3593, 0.2466, 0.3796, 0.2465, 0.3571, 0.4204, 0.3195, 0.4204, 0.3494, 0.4932, 0.3148, 0.4932, 0.2728, 0.4204, 0.2793, 0.4932, 0.3148, 0.4204, 0.2793, 0.4247, 0.3193, 0.4247, 0.3193, 0.4204, 0.2793, 0.4204, 0.3195, 0.4204, 0.3593, 0.4932, 0.3321, 0.4932, 0.3148, 0.4204, 0.3494, 0.4204, 0.3195, 0.4204, 0.3494, 0.4932, 0.3148, 0.4247, 0.3193, 0.2459, 0.1677, 0.0139, 0.3297, 0.01384, 0.3298, 0.2459, 0.1677, 0.2459, 0.1706, 0.2459, 0.1677, 0.01384, 0.3298, 0.01248, 0.3334, 0.4932, 0.04744, 0.4932, 0.08028, 0.5529, 0.1413, 0.5256, 0.07507, 0.4932, 0.04744, 0.5256, 0.07507, 0.5121, 0.039, 0.501, 0.03414, 0.4932, 0.04744, 0.501, 0.03414, 0.4932, 0.03152, 0.501, 0.02244, 0.4932, 0.02114, 0.4932, 0.009796, 0.5015, 0.01108, 0.501, 0.02244, 0.5015, 0.01108, 0.5135, 0.0156, 0.5127, 0.02956, 0.4993, 0.01649, 0.5011, 0.009592, 0.4932, 0.008315, 0.4932, 0.01521, 0.4993, 0.01649, 0.4932, 0.01521, 0.4932, 0.03152, 0.501, 0.03414, 0.4993, 0.01649, 0.501, 0.03414, 0.5121, 0.039, 0.51, 0.02056, 0.4993, 0.01649, 0.51, 0.02056, 0.5128, 0.01335, 0.5011, 0.009592, 0.5016, 0.007293, 0.5015, 0.01108, 0.4932, 0.009796, 0.4932, 0.005586, 0.5016, 0.007293, 0.4932, 0.005586, 0.4932, 0.005586, 0.5016, 0.007293, 0.5016, 0.007293, 0.5016, 0.007293, 0.5137, 0.01095, 0.5137, 0.01095, 0.5016, 0.007293, 0.5137, 0.01095, 0.5135, 0.0156, 0.5015, 0.01108, 0.5016, 0.007293, 0.5016, 0.007293, 0.4932, 0.005586, 0.4932, 0.005586, 0.5016, 0.007293, 0.4932, 0.005586, 0.4932, 0.008315, 0.5011, 0.009592, 0.5016, 0.007293, 0.5011, 0.009592, 0.5128, 0.01335, 0.5137, 0.01095, 0.5016, 0.007293, 0.5137, 0.01095, 0.5137, 0.01095, 0.5016, 0.007293, 0.5539, 0.09712, 0.5531, 0.06737, 0.5298, 0.04835, 0.5539, 0.09712, 0.5298, 0.04835, 0.5121, 0.039, 0.5256, 0.07507, 0.5539, 0.09712, 0.5256, 0.07507, 0.5529, 0.1413, 0.5315, 0.05084, 0.5127, 0.02956, 0.5135, 0.0156, 0.5317, 0.02915, 0.5315, 0.05084, 0.5317, 0.02915, 0.553, 0.04721, 0.5539, 0.0792, 0.5293, 0.03279, 0.51, 0.02056, 0.5121, 0.039, 0.5298, 0.04835, 0.5293, 0.03279, 0.5298, 0.04835, 0.5531, 0.06737, 0.5527, 0.04909, 0.5293, 0.03279, 0.5527, 0.04909, 0.5527, 0.03969, 0.5311, 0.02464, 0.5293, 0.03279, 0.5311, 0.02464, 0.5128, 0.01335, 0.51, 0.02056, 0.5317, 0.02192, 0.5137, 0.01095, 0.5137, 0.01095, 0.5317, 0.02192, 0.5317, 0.02192, 0.5317, 0.02192, 0.5527, 0.03655, 0.5527, 0.03655, 0.5317, 0.02192, 0.5527, 0.03655, 0.553, 0.04721, 0.5317, 0.02915, 0.5317, 0.02192, 0.5317, 0.02915, 0.5135, 0.0156, 0.5137, 0.01095, 0.5317, 0.02192, 0.5137, 0.01095, 0.5128, 0.01335, 0.5311, 0.02464, 0.5317, 0.02192, 0.5311, 0.02464, 0.5527, 0.03969, 0.5527, 0.03655, 0.5317, 0.02192, 0.5527, 0.03655, 0.5527, 0.03655, 0.5317, 0.02192, 0.5317, 0.02192, 0.5317, 0.02192, 0.5137, 0.01095, 0.5137, 0.01095, 0.7403, 0.2362, 0.5529, 0.1413, 0.5476, 0.2027, 0.7401, 0.2792, 0.7403, 0.2143, 0.7404, 0.1942, 0.5539, 0.09712, 0.5539, 0.09712, 0.7404, 0.1942, 0.5531, 0.06737, 0.5529, 0.1413, 0.7403, 0.2362, 0.5539, 0.09712, 0.5539, 0.09712, 0.7403, 0.2362, 0.7403, 0.2143, 0.7404, 0.1795, 0.5527, 0.04909, 0.5531, 0.06737, 0.7404, 0.1942, 0.7405, 0.1706, 0.5527, 0.03969, 0.5527, 0.04909, 0.7404, 0.1795, 0.7405, 0.1677, 0.5527, 0.03655, 0.5527, 0.03655, 0.7405, 0.1677, 0.7404, 0.1747, 0.553, 0.04721, 0.5527, 0.03655, 0.7405, 0.1677, 0.7405, 0.1677, 0.5527, 0.03655, 0.5527, 0.03969, 0.7405, 0.1706, 0.7405, 0.1677, 0.5527, 0.03655, 0.5527, 0.03655, 0.7405, 0.1677, 0.7404, 0.196, 0.5539, 0.0792, 0.553, 0.04721, 0.7404, 0.1747, 0.4932, 0.1686, 0.5476, 0.2027, 0.5529, 0.1413, 0.4932, 0.08028, 0.5659, 0.2793, 0.5476, 0.2027, 0.4932, 0.1686, 0.4932, 0.2728, 0.74, 0.3235, 0.9786, 0.3916, 0.9794, 0.3744, 0.7401, 0.2792, 0.7401, 0.2792, 0.9794, 0.3744, 0.9786, 0.3578, 0.7403, 0.2362, 0.7398, 0.3796, 0.9729, 0.4202, 0.9764, 0.4081, 0.7399, 0.3571, 0.7399, 0.3571, 0.9764, 0.4081, 0.9786, 0.3916, 0.74, 0.3235, 0.7398, 0.3871, 0.9716, 0.4243, 0.9729, 0.4202, 0.7398, 0.3796, 0.7398, 0.3796, 0.9729, 0.4202, 0.9716, 0.4243, 0.7398, 0.3871, 0.7404, 0.1942, 0.9786, 0.3578, 0.9762, 0.3433, 0.7404, 0.1795, 0.7404, 0.1795, 0.9762, 0.3433, 0.9739, 0.3334, 0.7405, 0.1706, 0.7405, 0.1677, 0.9725, 0.3297, 0.9725, 0.3297, 0.7405, 0.1677, 0.7405, 0.1677, 0.9725, 0.3297, 0.9739, 0.3336, 0.7404, 0.1747, 0.7404, 0.196, 0.9763, 0.3437, 0.9786, 0.3579, 0.7403, 0.221, 0.7404, 0.1747, 0.9739, 0.3336, 0.9763, 0.3437, 0.7404, 0.196, 0.74, 0.327, 0.9786, 0.3918, 0.9764, 0.4081, 0.7399, 0.3571, 0.7399, 0.3571, 0.9764, 0.4081, 0.9729, 0.4202, 0.7398, 0.3796, 0.7403, 0.221, 0.9786, 0.3579, 0.9794, 0.3745, 0.7401, 0.2875, 0.7401, 0.2875, 0.9794, 0.3745, 0.9786, 0.3918, 0.74, 0.327, 0.7403, 0.2143, 0.9786, 0.3578, 0.7404, 0.1942, 0.7403, 0.2362, 0.9786, 0.3578, 0.7403, 0.2143, 0.5659, 0.2793, 0.7401, 0.2792, 0.5476, 0.2027, 0.5659, 0.2793, 0.74, 0.3235, 0.7401, 0.2792, 0.74, 0.3235, 0.5659, 0.2793, 0.5659, 0.3195, 0.7399, 0.3571, 0.7399, 0.3571, 0.5659, 0.3195, 0.5659, 0.3494, 0.7398, 0.3796, 0.7398, 0.3796, 0.5659, 0.3494, 0.5659, 0.3593, 0.7398, 0.3871, 0.7398, 0.3871, 0.5659, 0.3593, 0.5659, 0.3494, 0.7398, 0.3796, 0.7398, 0.3796, 0.5659, 0.3494, 0.5659, 0.3195, 0.7399, 0.3571, 0.4932, 0.3148, 0.5659, 0.2793, 0.4932, 0.2728, 0.4932, 0.3148, 0.5617, 0.3193, 0.5659, 0.2793, 0.5617, 0.3193, 0.5659, 0.3195, 0.5659, 0.2793, 0.5659, 0.3593, 0.5659, 0.3494, 0.4932, 0.3148, 0.4932, 0.3321, 0.5659, 0.3195, 0.5617, 0.3193, 0.4932, 0.3148, 0.5659, 0.3494, 0.7405, 0.1677, 0.7405, 0.1677, 0.9725, 0.3298, 0.9725, 0.3297, 0.7405, 0.1706, 0.9739, 0.3334, 0.9725, 0.3298, 0.7405, 0.1677, 0.04169, 0.6432, 0.04169, 0.6432, 0.3381, 0.4577, 0.3381, 0.4577, 0.5309, 0.4577, 0.8273, 0.6432, 0.8273, 0.6432, 0.5309, 0.4577, 0.4469, 0.3675, 0.4345, 0.3654, 0.4345, 0.3654, 0.4469, 0.3675, 0.4655, 0.3788, 0.4469, 0.3675, 0.4469, 0.3675, 0.4655, 0.3788, 0.4954, 0.4126, 0.5309, 0.4577, 0.5309, 0.4577, 0.4954, 0.4126, 0.4655, 0.3788, 0.4954, 0.4126, 0.4954, 0.4126, 0.4655, 0.3788, 0.4345, 0.3654, 0.4345, 0.3654, 0.422, 0.3675, 0.422, 0.3675, 0.422, 0.3675, 0.422, 0.3675, 0.4034, 0.3788, 0.4034, 0.3788, 0.3736, 0.4126, 0.3736, 0.4126, 0.3381, 0.4577, 0.3381, 0.4577, 0.4034, 0.3788, 0.4034, 0.3788, 0.3736, 0.4126, 0.3736, 0.4126, 0.8265, 0.8992, 0.8266, 0.8514, 0.8266, 0.8514, 0.8266, 0.8514, 0.8271, 0.683, 0.8268, 0.7887, 0.8266, 0.8514, 0.8271, 0.683, 0.8268, 0.7887, 0.8271, 0.683, 0.8273, 0.6432, 0.8271, 0.683, 0.8271, 0.683, 0.8273, 0.6432, 0.04234, 0.8514, 0.04234, 0.8514, 0.04249, 0.8992, 0.04234, 0.8514, 0.04234, 0.8514, 0.04214, 0.7887, 0.04181, 0.683, 0.04181, 0.683, 0.04181, 0.683, 0.04214, 0.7887, 0.04169, 0.6432, 0.04169, 0.6432, 0.04181, 0.683, 0.04181, 0.683, 0.55, 0.7763, 0.8266, 0.8514, 0.8265, 0.8992, 0.55, 0.8395, 0.04249, 0.8992, 0.04234, 0.8514, 0.3189, 0.7763, 0.3189, 0.8395, 0.4932, 0.3321, 0.4932, 0.3321, 0.5659, 0.3593, 0.5659, 0.3593, 0.4932, 0.3321, 0.5659, 0.3593, 0.7398, 0.3871, 0.5659, 0.3593, 0.5659, 0.3593, 0.7398, 0.3871, 0.7398, 0.3871, 0.5659, 0.3593, 0.5659, 0.3593, 0.7398, 0.3871, 0.9716, 0.4243, 0.7398, 0.3871, 0.7398, 0.3871, 0.9716, 0.4243, 0.7398, 0.3871, 0.9716, 0.4243, 0.9716, 0.4243, 0.7398, 0.3871, 0.4932, 0.3321, 0.4204, 0.3593, 0.4932, 0.3321, 0.4204, 0.3593, 0.4204, 0.3593, 0.4932, 0.3321, 0.2466, 0.3871, 0.2466, 0.3871, 0.4204, 0.3593, 0.4204, 0.3593, 0.2466, 0.3871, 0.2466, 0.3871, 0.4204, 0.3593, 0.4204, 0.3593, 0.2466, 0.3871, 0.2466, 0.3871, 0.01477, 0.4243, 0.01477, 0.4243, 0.2466, 0.3871, 0.2466, 0.3871, 0.01477, 0.4243, 0.01477, 0.4243, 0.4392, 0.7657, 0.4345, 0.7652, 0.4345, 0.4017, 0.55, 0.7763, 0.4392, 0.7657, 0.4459, 0.4032, 0.4392, 0.7657, 0.4345, 0.4017, 0.4459, 0.4032, 0.8266, 0.8514, 0.55, 0.7763, 0.8271, 0.683, 0.55, 0.7763, 0.5273, 0.5127, 0.8271, 0.683, 0.55, 0.7763, 0.4969, 0.4585, 0.5273, 0.5127, 0.55, 0.7763, 0.4639, 0.4181, 0.4969, 0.4585, 0.55, 0.7763, 0.4459, 0.4032, 0.4639, 0.4181, 0.4297, 0.7657, 0.4345, 0.4017, 0.4345, 0.7652, 0.3189, 0.7763, 0.4231, 0.4032, 0.4297, 0.7657, 0.4297, 0.7657, 0.4231, 0.4032, 0.4345, 0.4017, 0.04234, 0.8514, 0.04181, 0.683, 0.3189, 0.7763, 0.3189, 0.7763, 0.04181, 0.683, 0.3416, 0.5127, 0.3189, 0.7763, 0.3416, 0.5127, 0.3721, 0.4585, 0.3189, 0.7763, 0.3721, 0.4585, 0.4051, 0.4181, 0.3189, 0.7763, 0.4051, 0.4181, 0.4231, 0.4032, 0.8421, 0.6054, 0.8289, 0.552, 0.8724, 0.5517, 0.8922, 0.6042, 0.8667, 0.7052, 0.8421, 0.6054, 0.8922, 0.6042, 0.9301, 0.7044, 0.8922, 0.6042, 0.8724, 0.5517, 0.9022, 0.5512, 0.9261, 0.6022, 0.9301, 0.7044, 0.8922, 0.6042, 0.9261, 0.6022, 0.973, 0.7025, 0.9223, 0.5476, 0.9467, 0.5975, 0.9261, 0.6022, 0.9022, 0.5512, 0.9467, 0.5975, 0.9967, 0.7001, 0.973, 0.7025, 0.9261, 0.6022, 0.8923, 0.6045, 0.8726, 0.5519, 0.8291, 0.5521, 0.8422, 0.6056, 0.9299, 0.7575, 0.8923, 0.8577, 0.8422, 0.8566, 0.8665, 0.7568, 0.9262, 0.6026, 0.9025, 0.5515, 0.8726, 0.5519, 0.8923, 0.6045, 0.9728, 0.7592, 0.9262, 0.8596, 0.8923, 0.8577, 0.9299, 0.7575, 0.9468, 0.5979, 0.9226, 0.548, 0.9025, 0.5515, 0.9262, 0.6026, 0.9965, 0.7616, 0.9468, 0.8643, 0.9262, 0.8596, 0.9728, 0.7592, 0.5873, 0.4647, 0.5591, 0.465, 0.5592, 0.4028, 0.5728, 0.4027, 0.5728, 0.4027, 0.5592, 0.4028, 0.5606, 0.3721, 0.642, 0.462, 0.5873, 0.4647, 0.5728, 0.4027, 0.5989, 0.4025, 0.5989, 0.4025, 0.5728, 0.4027, 0.5606, 0.3721, 0.6887, 0.4561, 0.642, 0.462, 0.5989, 0.4025, 0.6195, 0.4008, 0.6195, 0.4008, 0.5989, 0.4025, 0.5606, 0.3721, 0.7198, 0.4487, 0.6887, 0.4561, 0.6195, 0.4008, 0.6348, 0.3974, 0.6348, 0.3974, 0.6195, 0.4008, 0.5606, 0.3721, 0.7339, 0.4407, 0.7198, 0.4487, 0.6348, 0.3974, 0.6454, 0.3893, 0.6454, 0.3893, 0.6348, 0.3974, 0.5606, 0.3721, 0.7613, 0.4354, 0.7745, 0.5517, 0.7457, 0.5512, 0.7461, 0.4352, 0.8289, 0.552, 0.7745, 0.5517, 0.7613, 0.4354, 0.7864, 0.4355, 0.8724, 0.5517, 0.8289, 0.552, 0.7864, 0.4355, 0.8071, 0.4352, 0.9022, 0.5512, 0.8724, 0.5517, 0.8071, 0.4352, 0.8254, 0.4342, 0.9223, 0.5476, 0.9022, 0.5512, 0.8254, 0.4342, 0.8435, 0.4299, 0.5875, 0.4647, 0.573, 0.4027, 0.5591, 0.4024, 0.5591, 0.4648, 0.573, 0.4027, 0.5604, 0.3715, 0.5591, 0.4024, 0.6419, 0.4621, 0.5987, 0.4024, 0.573, 0.4027, 0.5875, 0.4647, 0.5987, 0.4024, 0.5604, 0.3715, 0.573, 0.4027, 0.6886, 0.4561, 0.6197, 0.4009, 0.5987, 0.4024, 0.6419, 0.4621, 0.6197, 0.4009, 0.5604, 0.3715, 0.5987, 0.4024, 0.7198, 0.4487, 0.6348, 0.3974, 0.6197, 0.4009, 0.6886, 0.4561, 0.6348, 0.3974, 0.5604, 0.3715, 0.6197, 0.4009, 0.7339, 0.4408, 0.6454, 0.3893, 0.6348, 0.3974, 0.7198, 0.4487, 0.6454, 0.3893, 0.5604, 0.3715, 0.6348, 0.3974, 0.7619, 0.4353, 0.7466, 0.435, 0.746, 0.551, 0.7748, 0.5516, 0.8291, 0.5521, 0.787, 0.4355, 0.7619, 0.4353, 0.7748, 0.5516, 0.8726, 0.5519, 0.8077, 0.4352, 0.787, 0.4355, 0.8291, 0.5521, 0.9025, 0.5515, 0.826, 0.4343, 0.8077, 0.4352, 0.8726, 0.5519, 0.9226, 0.548, 0.8441, 0.43, 0.826, 0.4343, 0.9025, 0.5515, 0.4681, 0.4775, 0.4776, 0.5137, 0.4742, 0.5219, 0.463, 0.458, 0.4681, 0.4775, 0.4607, 0.4662, 0.4681, 0.4775, 0.4742, 0.5219, 0.4607, 0.4662, 0.4009, 0.4775, 0.406, 0.458, 0.4082, 0.4662, 0.3913, 0.5137, 0.4009, 0.4775, 0.3947, 0.5219, 0.4009, 0.4775, 0.4082, 0.4662, 0.3947, 0.5219, 0.4955, 0.5219, 0.5007, 0.5137, 0.5158, 0.5137, 0.5113, 0.5219, 0.5007, 0.5137, 0.4955, 0.5219, 0.4742, 0.5219, 0.4776, 0.5137, 0.463, 0.458, 0.4607, 0.4662, 0.445, 0.4662, 0.4444, 0.458, 0.5217, 0.5141, 0.5184, 0.5223, 0.5113, 0.5219, 0.5158, 0.5137, 0.4444, 0.458, 0.445, 0.4662, 0.4345, 0.4662, 0.4345, 0.458, 0.3531, 0.5137, 0.3682, 0.5137, 0.3735, 0.5219, 0.3576, 0.5219, 0.3682, 0.5137, 0.3913, 0.5137, 0.3947, 0.5219, 0.3735, 0.5219, 0.406, 0.458, 0.4246, 0.458, 0.4239, 0.4662, 0.4082, 0.4662, 0.3472, 0.5141, 0.3531, 0.5137, 0.3576, 0.5219, 0.3505, 0.5223, 0.4246, 0.458, 0.4345, 0.458, 0.4344, 0.4662, 0.4239, 0.4662, 0.4487, 0.7509, 0.4848, 0.6753, 0.4889, 0.6753, 0.5073, 0.6002, 0.5135, 0.6002, 0.4889, 0.6753, 0.4848, 0.6753, 0.5135, 0.6002, 0.5073, 0.6002, 0.5113, 0.5219, 0.5184, 0.5223, 0.5073, 0.6002, 0.4922, 0.6002, 0.4955, 0.5219, 0.5113, 0.5219, 0.4922, 0.6002, 0.5073, 0.6002, 0.4848, 0.6753, 0.4758, 0.6753, 0.4487, 0.7509, 0.4758, 0.6753, 0.4848, 0.6753, 0.4487, 0.7509, 0.4649, 0.6753, 0.4758, 0.6753, 0.4758, 0.6753, 0.4649, 0.6753, 0.4722, 0.6002, 0.4922, 0.6002, 0.4922, 0.6002, 0.4722, 0.6002, 0.4742, 0.5219, 0.4955, 0.5219, 0.4742, 0.5219, 0.4487, 0.5219, 0.445, 0.4662, 0.4607, 0.4662, 0.4722, 0.6002, 0.4487, 0.6002, 0.4487, 0.5219, 0.4742, 0.5219, 0.4649, 0.6753, 0.4488, 0.6753, 0.4487, 0.6002, 0.4722, 0.6002, 0.4487, 0.7509, 0.4488, 0.6753, 0.4649, 0.6753, 0.4487, 0.6002, 0.4488, 0.6753, 0.4345, 0.6753, 0.4345, 0.6002, 0.4487, 0.5219, 0.4487, 0.6002, 0.4345, 0.6002, 0.4345, 0.5219, 0.445, 0.4662, 0.4487, 0.5219, 0.4345, 0.5219, 0.4345, 0.4662, 0.4488, 0.6753, 0.4487, 0.7509, 0.4345, 0.7509, 0.4345, 0.6753, 0.5164, 0.6002, 0.5135, 0.6002, 0.5184, 0.5223, 0.5217, 0.5141, 0.4897, 0.6753, 0.4889, 0.6753, 0.5135, 0.6002, 0.5164, 0.6002, 0.4487, 0.7509, 0.4889, 0.6753, 0.4897, 0.6753, 0.4202, 0.7509, 0.38, 0.6753, 0.3841, 0.6753, 0.38, 0.6753, 0.3555, 0.6002, 0.3617, 0.6002, 0.3841, 0.6753, 0.3555, 0.6002, 0.3505, 0.5223, 0.3576, 0.5219, 0.3617, 0.6002, 0.3617, 0.6002, 0.3576, 0.5219, 0.3735, 0.5219, 0.3767, 0.6002, 0.3841, 0.6753, 0.3617, 0.6002, 0.3767, 0.6002, 0.3932, 0.6753, 0.4202, 0.7509, 0.3841, 0.6753, 0.3932, 0.6753, 0.4202, 0.7509, 0.3932, 0.6753, 0.404, 0.6753, 0.3932, 0.6753, 0.3767, 0.6002, 0.3968, 0.6002, 0.404, 0.6753, 0.3767, 0.6002, 0.3735, 0.5219, 0.3947, 0.5219, 0.3968, 0.6002, 0.3947, 0.5219, 0.4082, 0.4662, 0.4239, 0.4662, 0.4202, 0.5219, 0.3968, 0.6002, 0.3947, 0.5219, 0.4202, 0.5219, 0.4202, 0.6002, 0.404, 0.6753, 0.3968, 0.6002, 0.4202, 0.6002, 0.4202, 0.6753, 0.4202, 0.7509, 0.404, 0.6753, 0.4202, 0.6753, 0.4202, 0.6002, 0.4344, 0.6002, 0.4344, 0.6753, 0.4202, 0.6753, 0.4202, 0.5219, 0.4344, 0.5219, 0.4344, 0.6002, 0.4202, 0.6002, 0.4239, 0.4662, 0.4344, 0.4662, 0.4344, 0.5219, 0.4202, 0.5219, 0.4202, 0.6753, 0.4344, 0.6753, 0.4345, 0.7509, 0.4202, 0.7509, 0.3526, 0.6002, 0.3472, 0.5141, 0.3505, 0.5223, 0.3555, 0.6002, 0.3793, 0.6753, 0.3526, 0.6002, 0.3555, 0.6002, 0.38, 0.6753, 0.4202, 0.7509, 0.3793, 0.6753, 0.38, 0.6753, 0.4469, 0.3675, 0.4459, 0.4032, 0.4345, 0.4017, 0.4345, 0.3654, 0.4639, 0.4181, 0.4459, 0.4032, 0.4469, 0.3675, 0.4655, 0.3788, 0.4954, 0.4126, 0.5309, 0.4577, 0.5273, 0.5127, 0.4969, 0.4585, 0.4954, 0.4126, 0.4969, 0.4585, 0.4639, 0.4181, 0.4655, 0.3788, 0.8271, 0.683, 0.5273, 0.5127, 0.5309, 0.4577, 0.8273, 0.6432, 0.422, 0.3675, 0.4345, 0.3654, 0.4345, 0.4017, 0.4231, 0.4032, 0.422, 0.3675, 0.4231, 0.4032, 0.4051, 0.4181, 0.4034, 0.3788, 0.3736, 0.4126, 0.3721, 0.4585, 0.3416, 0.5127, 0.3381, 0.4577, 0.3736, 0.4126, 0.4034, 0.3788, 0.4051, 0.4181, 0.3721, 0.4585, 0.04181, 0.683, 0.04169, 0.6432, 0.3381, 0.4577, 0.3416, 0.5127, 0.009922, 0.4081, 0.009922, 0.4081, 0.01344, 0.4202, 0.01344, 0.4202, 0.01477, 0.4243, 0.01344, 0.4202, 0.01344, 0.4202, 0.01477, 0.4243, 0.01344, 0.4202, 0.01477, 0.4243, 0.01477, 0.4243, 0.009922, 0.4081, 0.007773, 0.3916, 0.007802, 0.3918, 0.009922, 0.4081, 0.006925, 0.3744, 0.006927, 0.3745, 0.007802, 0.3918, 0.007773, 0.3916, 0.006925, 0.3744, 0.007714, 0.3578, 0.007708, 0.3579, 0.006927, 0.3745, 0.01012, 0.3433, 0.01005, 0.3437, 0.007708, 0.3579, 0.007714, 0.3578, 0.01012, 0.3433, 0.01248, 0.3334, 0.01242, 0.3336, 0.01005, 0.3437, 0.01242, 0.3336, 0.01248, 0.3334, 0.01384, 0.3298, 0.0139, 0.3297, 0.01242, 0.3336, 0.01384, 0.3298, 0.0139, 0.3297, 0.9764, 0.4081, 0.9729, 0.4202, 0.9729, 0.4202, 0.9764, 0.4081, 0.9716, 0.4243, 0.9729, 0.4202, 0.9729, 0.4202, 0.9716, 0.4243, 0.9716, 0.4243, 0.9716, 0.4243, 0.9729, 0.4202, 0.9764, 0.4081, 0.9764, 0.4081, 0.9786, 0.3918, 0.9786, 0.3916, 0.9794, 0.3744, 0.9786, 0.3916, 0.9786, 0.3918, 0.9794, 0.3745, 0.9794, 0.3744, 0.9794, 0.3745, 0.9786, 0.3579, 0.9786, 0.3578, 0.9762, 0.3433, 0.9786, 0.3578, 0.9786, 0.3579, 0.9763, 0.3437, 0.9739, 0.3336, 0.9739, 0.3334, 0.9762, 0.3433, 0.9763, 0.3437, 0.9725, 0.3298, 0.9739, 0.3334, 0.9739, 0.3336, 0.9725, 0.3297, 0.9725, 0.3297, 0.9725, 0.3298, 0.9739, 0.3336, 0.1331, 0.7582, 0.1436, 0.7662, 0.1399, 0.7725, 0.128, 0.7633, 0.1436, 0.7662, 0.1557, 0.7713, 0.1539, 0.7783, 0.1399, 0.7725, 0.1688, 0.7802, 0.1539, 0.7783, 0.1557, 0.7713, 0.1688, 0.773, 0.1838, 0.7783, 0.1688, 0.7802, 0.1688, 0.773, 0.1819, 0.7713, 0.1977, 0.7725, 0.1838, 0.7783, 0.1819, 0.7713, 0.1941, 0.7662, 0.2096, 0.7633, 0.1977, 0.7725, 0.1941, 0.7662, 0.2045, 0.7582, 0.2188, 0.7514, 0.2096, 0.7633, 0.2045, 0.7582, 0.2125, 0.7477, 0.2246, 0.7374, 0.2188, 0.7514, 0.2125, 0.7477, 0.2176, 0.7356, 0.2266, 0.7225, 0.2246, 0.7374, 0.2176, 0.7356, 0.2193, 0.7225, 0.2246, 0.7075, 0.2266, 0.7225, 0.2193, 0.7225, 0.2176, 0.7094, 0.2188, 0.6936, 0.2246, 0.7075, 0.2176, 0.7094, 0.2125, 0.6972, 0.2096, 0.6817, 0.2188, 0.6936, 0.2125, 0.6972, 0.2045, 0.6868, 0.1977, 0.6725, 0.2096, 0.6817, 0.2045, 0.6868, 0.1941, 0.6788, 0.1838, 0.6667, 0.1977, 0.6725, 0.1941, 0.6788, 0.1819, 0.6737, 0.1688, 0.6647, 0.1838, 0.6667, 0.1819, 0.6737, 0.1688, 0.672, 0.1539, 0.6667, 0.1688, 0.6647, 0.1688, 0.672, 0.1557, 0.6737, 0.1399, 0.6725, 0.1539, 0.6667, 0.1557, 0.6737, 0.1436, 0.6788, 0.128, 0.6817, 0.1399, 0.6725, 0.1436, 0.6788, 0.1331, 0.6868, 0.1188, 0.6936, 0.128, 0.6817, 0.1331, 0.6868, 0.1251, 0.6972, 0.113, 0.7075, 0.1188, 0.6936, 0.1251, 0.6972, 0.12, 0.7094, 0.1111, 0.7225, 0.113, 0.7075, 0.12, 0.7094, 0.1183, 0.7225, 0.113, 0.7374, 0.1111, 0.7225, 0.1183, 0.7225, 0.12, 0.7356, 0.1188, 0.7514, 0.113, 0.7374, 0.12, 0.7356, 0.1251, 0.7477, 0.128, 0.7633, 0.1188, 0.7514, 0.1251, 0.7477, 0.1331, 0.7582, 0.729, 0.7725, 0.7254, 0.7662, 0.7358, 0.7582, 0.741, 0.7633, 0.7254, 0.7662, 0.729, 0.7725, 0.7151, 0.7783, 0.7132, 0.7713, 0.7001, 0.7802, 0.7001, 0.773, 0.7132, 0.7713, 0.7151, 0.7783, 0.6852, 0.7783, 0.6871, 0.7713, 0.7001, 0.773, 0.7001, 0.7802, 0.6713, 0.7725, 0.6749, 0.7662, 0.6871, 0.7713, 0.6852, 0.7783, 0.6593, 0.7633, 0.6644, 0.7582, 0.6749, 0.7662, 0.6713, 0.7725, 0.6501, 0.7514, 0.6564, 0.7477, 0.6644, 0.7582, 0.6593, 0.7633, 0.6444, 0.7374, 0.6514, 0.7356, 0.6564, 0.7477, 0.6501, 0.7514, 0.6424, 0.7225, 0.6496, 0.7225, 0.6514, 0.7356, 0.6444, 0.7374, 0.6444, 0.7075, 0.6514, 0.7094, 0.6496, 0.7225, 0.6424, 0.7225, 0.6501, 0.6936, 0.6564, 0.6972, 0.6514, 0.7094, 0.6444, 0.7075, 0.6593, 0.6817, 0.6644, 0.6868, 0.6564, 0.6972, 0.6501, 0.6936, 0.6713, 0.6725, 0.6749, 0.6788, 0.6644, 0.6868, 0.6593, 0.6817, 0.6852, 0.6667, 0.6871, 0.6737, 0.6749, 0.6788, 0.6713, 0.6725, 0.7001, 0.6647, 0.7001, 0.672, 0.6871, 0.6737, 0.6852, 0.6667, 0.7151, 0.6667, 0.7132, 0.6737, 0.7001, 0.672, 0.7001, 0.6647, 0.729, 0.6725, 0.7254, 0.6788, 0.7132, 0.6737, 0.7151, 0.6667, 0.741, 0.6817, 0.7358, 0.6868, 0.7254, 0.6788, 0.729, 0.6725, 0.7501, 0.6936, 0.7439, 0.6972, 0.7358, 0.6868, 0.741, 0.6817, 0.7559, 0.7075, 0.7489, 0.7094, 0.7439, 0.6972, 0.7501, 0.6936, 0.7579, 0.7225, 0.7506, 0.7225, 0.7489, 0.7094, 0.7559, 0.7075, 0.7559, 0.7374, 0.7489, 0.7356, 0.7506, 0.7225, 0.7579, 0.7225, 0.7501, 0.7514, 0.7439, 0.7477, 0.7489, 0.7356, 0.7559, 0.7374, 0.741, 0.7633, 0.7358, 0.7582, 0.7439, 0.7477, 0.7501, 0.7514, 0.06828, 0.04349, 0.06828, 0.1442, 0.06242, 0.1442, 0.06242, 0.04349, 0.06828, 0.1442, 0.06828, 0.04349, 0.07414, 0.04349, 0.07414, 0.1442, 0.07414, 0.1442, 0.07414, 0.04349, 0.08, 0.04349, 0.08, 0.1442, 0.08, 0.1442, 0.08, 0.04349, 0.08587, 0.04349, 0.08587, 0.1442, 0.08587, 0.1442, 0.08587, 0.04349, 0.09173, 0.04349, 0.09173, 0.1442, 0.09173, 0.1442, 0.09173, 0.04349, 0.09759, 0.04349, 0.09759, 0.1442, 0.09759, 0.1442, 0.09759, 0.04349, 0.1035, 0.04349, 0.1035, 0.1442, 0.1035, 0.1442, 0.1035, 0.04349, 0.1093, 0.04349, 0.1093, 0.1442, 0.1093, 0.1442, 0.1093, 0.04349, 0.1152, 0.04349, 0.1152, 0.1442, 0.1152, 0.1442, 0.1152, 0.04349, 0.121, 0.04349, 0.121, 0.1442, 0.121, 0.1442, 0.121, 0.04349, 0.1269, 0.04349, 0.1269, 0.1442, 0.1269, 0.1442, 0.1269, 0.04349, 0.1328, 0.04349, 0.1328, 0.1442, 0.1328, 0.1442, 0.1328, 0.04349, 0.1386, 0.04349, 0.1386, 0.1442, 0.1386, 0.1442, 0.1386, 0.04349, 0.1445, 0.04349, 0.1445, 0.1442, 0.1445, 0.1442, 0.1445, 0.04349, 0.1504, 0.04349, 0.1504, 0.1442, 0.1504, 0.1442, 0.1504, 0.04349, 0.1562, 0.04349, 0.1562, 0.1442, 0.1562, 0.1442, 0.1562, 0.04349, 0.1621, 0.04349, 0.1621, 0.1442, 0.1621, 0.1442, 0.1621, 0.04349, 0.1679, 0.04349, 0.1679, 0.1442, 0.1679, 0.1442, 0.1679, 0.04349, 0.1738, 0.04349, 0.1738, 0.1442, 0.1738, 0.1442, 0.1738, 0.04349, 0.1797, 0.04349, 0.1797, 0.1442, 0.1797, 0.1442, 0.1797, 0.04349, 0.1855, 0.04349, 0.1855, 0.1442, 0.04483, 0.1442, 0.04483, 0.04349, 0.05069, 0.04349, 0.05069, 0.1442, 0.05069, 0.1442, 0.05069, 0.04349, 0.05655, 0.04349, 0.05655, 0.1442, 0.05655, 0.1442, 0.05655, 0.04349, 0.06242, 0.04349, 0.06242, 0.1442, 0.06828, 0.04349, 0.06242, 0.04349, 0.06242, 0.1442, 0.06828, 0.1442, 0.07414, 0.04349, 0.06828, 0.04349, 0.06828, 0.1442, 0.07414, 0.1442, 0.07414, 0.1442, 0.08, 0.1442, 0.08, 0.04349, 0.07414, 0.04349, 0.08, 0.1442, 0.08587, 0.1442, 0.08587, 0.04349, 0.08, 0.04349, 0.08587, 0.1442, 0.09173, 0.1442, 0.09173, 0.04349, 0.08587, 0.04349, 0.09173, 0.1442, 0.09759, 0.1442, 0.09759, 0.04349, 0.09173, 0.04349, 0.09759, 0.1442, 0.1035, 0.1442, 0.1035, 0.04349, 0.09759, 0.04349, 0.1035, 0.1442, 0.1093, 0.1442, 0.1093, 0.04349, 0.1035, 0.04349, 0.1093, 0.1442, 0.1152, 0.1442, 0.1152, 0.04349, 0.1093, 0.04349, 0.1152, 0.1442, 0.121, 0.1442, 0.121, 0.04349, 0.1152, 0.04349, 0.121, 0.1442, 0.1269, 0.1442, 0.1269, 0.04349, 0.121, 0.04349, 0.1269, 0.1442, 0.1328, 0.1442, 0.1328, 0.04349, 0.1269, 0.04349, 0.1328, 0.1442, 0.1386, 0.1442, 0.1386, 0.04349, 0.1328, 0.04349, 0.1386, 0.1442, 0.1445, 0.1442, 0.1445, 0.04349, 0.1386, 0.04349, 0.1445, 0.1442, 0.1504, 0.1442, 0.1504, 0.04349, 0.1445, 0.04349, 0.1504, 0.1442, 0.1562, 0.1442, 0.1562, 0.04349, 0.1504, 0.04349, 0.1562, 0.1442, 0.1621, 0.1442, 0.1621, 0.04349, 0.1562, 0.04349, 0.1621, 0.1442, 0.1679, 0.1442, 0.1679, 0.04349, 0.1621, 0.04349, 0.1679, 0.1442, 0.1738, 0.1442, 0.1738, 0.04349, 0.1679, 0.04349, 0.1738, 0.1442, 0.1797, 0.1442, 0.1797, 0.04349, 0.1738, 0.04349, 0.1797, 0.1442, 0.1855, 0.1442, 0.1855, 0.04349, 0.1797, 0.04349, 0.04483, 0.1442, 0.05069, 0.1442, 0.05069, 0.04349, 0.04483, 0.04349, 0.05069, 0.1442, 0.05655, 0.1442, 0.05655, 0.04349, 0.05069, 0.04349, 0.05655, 0.1442, 0.06242, 0.1442, 0.06242, 0.04349, 0.05655, 0.04349, 0.9076, 0.1677, 0.8835, 0.1258, 0.9177, 0.16, 0.896, 0.1725, 0.8835, 0.1258, 0.9076, 0.1677, 0.8835, 0.1741, 0.8835, 0.1258, 0.896, 0.1725, 0.871, 0.1725, 0.8835, 0.1258, 0.8835, 0.1741, 0.8593, 0.1677, 0.8835, 0.1258, 0.871, 0.1725, 0.8493, 0.16, 0.8835, 0.1258, 0.8593, 0.1677, 0.8416, 0.15, 0.8835, 0.1258, 0.8493, 0.16, 0.8368, 0.1383, 0.8835, 0.1258, 0.8416, 0.15, 0.8351, 0.1258, 0.8835, 0.1258, 0.8368, 0.1383, 0.8368, 0.1133, 0.8835, 0.1258, 0.8351, 0.1258, 0.8416, 0.1016, 0.8835, 0.1258, 0.8368, 0.1133, 0.8493, 0.09161, 0.8835, 0.1258, 0.8416, 0.1016, 0.8593, 0.08393, 0.8835, 0.1258, 0.8493, 0.09161, 0.871, 0.0791, 0.8835, 0.1258, 0.8593, 0.08393, 0.8835, 0.07745, 0.8835, 0.1258, 0.871, 0.0791, 0.896, 0.0791, 0.8835, 0.1258, 0.8835, 0.07745, 0.9076, 0.08393, 0.8835, 0.1258, 0.896, 0.0791, 0.9177, 0.09161, 0.8835, 0.1258, 0.9076, 0.08393, 0.9253, 0.1016, 0.8835, 0.1258, 0.9177, 0.09161, 0.9302, 0.1133, 0.8835, 0.1258, 0.9253, 0.1016, 0.9318, 0.1258, 0.8835, 0.1258, 0.9302, 0.1133, 0.9302, 0.1383, 0.8835, 0.1258, 0.9318, 0.1258, 0.9253, 0.15, 0.8835, 0.1258, 0.9302, 0.1383, 0.9177, 0.16, 0.8835, 0.1258, 0.9253, 0.15, 0.9364, 0.1787, 0.9177, 0.16, 0.9253, 0.15, 0.9482, 0.1632, 0.9482, 0.1632, 0.9253, 0.15, 0.9302, 0.1383, 0.9557, 0.1452, 0.9557, 0.1452, 0.9302, 0.1383, 0.9318, 0.1258, 0.9583, 0.1258, 0.9583, 0.1258, 0.9318, 0.1258, 0.9302, 0.1133, 0.9557, 0.1064, 0.9557, 0.1064, 0.9302, 0.1133, 0.9253, 0.1016, 0.9482, 0.0884, 0.9482, 0.0884, 0.9253, 0.1016, 0.9177, 0.09161, 0.9364, 0.07292, 0.9364, 0.07292, 0.9177, 0.09161, 0.9076, 0.08393, 0.9209, 0.06103, 0.9209, 0.06103, 0.9076, 0.08393, 0.896, 0.0791, 0.9028, 0.05356, 0.9028, 0.05356, 0.896, 0.0791, 0.8835, 0.07745, 0.8835, 0.05101, 0.8835, 0.05101, 0.8835, 0.07745, 0.871, 0.0791, 0.8641, 0.05356, 0.8641, 0.05356, 0.871, 0.0791, 0.8593, 0.08393, 0.8461, 0.06103, 0.8461, 0.06103, 0.8593, 0.08393, 0.8493, 0.09161, 0.8306, 0.07292, 0.8306, 0.07292, 0.8493, 0.09161, 0.8416, 0.1016, 0.8187, 0.0884, 0.8187, 0.0884, 0.8416, 0.1016, 0.8368, 0.1133, 0.8112, 0.1064, 0.8112, 0.1064, 0.8368, 0.1133, 0.8351, 0.1258, 0.8087, 0.1258, 0.8087, 0.1258, 0.8351, 0.1258, 0.8368, 0.1383, 0.8112, 0.1452, 0.8112, 0.1452, 0.8368, 0.1383, 0.8416, 0.15, 0.8187, 0.1632, 0.8187, 0.1632, 0.8416, 0.15, 0.8493, 0.16, 0.8306, 0.1787, 0.8306, 0.1787, 0.8493, 0.16, 0.8593, 0.1677, 0.8461, 0.1906, 0.8461, 0.1906, 0.8593, 0.1677, 0.871, 0.1725, 0.8641, 0.198, 0.8641, 0.198, 0.871, 0.1725, 0.8835, 0.1741, 0.8835, 0.2006, 0.8835, 0.2006, 0.8835, 0.1741, 0.896, 0.1725, 0.9028, 0.198, 0.9028, 0.198, 0.896, 0.1725, 0.9076, 0.1677, 0.9209, 0.1906, 0.9209, 0.1906, 0.9076, 0.1677, 0.9177, 0.16, 0.9364, 0.1787, 0.9324, 0.2105, 0.9209, 0.1906, 0.9364, 0.1787, 0.9526, 0.195, 0.9088, 0.2203, 0.9028, 0.198, 0.9209, 0.1906, 0.9324, 0.2105, 0.8835, 0.2236, 0.8835, 0.2006, 0.9028, 0.198, 0.9088, 0.2203, 0.8582, 0.2203, 0.8641, 0.198, 0.8835, 0.2006, 0.8835, 0.2236, 0.8346, 0.2105, 0.8461, 0.1906, 0.8641, 0.198, 0.8582, 0.2203, 0.8143, 0.195, 0.8306, 0.1787, 0.8461, 0.1906, 0.8346, 0.2105, 0.7988, 0.1747, 0.8187, 0.1632, 0.8306, 0.1787, 0.8143, 0.195, 0.789, 0.1511, 0.8112, 0.1452, 0.8187, 0.1632, 0.7988, 0.1747, 0.7857, 0.1258, 0.8087, 0.1258, 0.8112, 0.1452, 0.789, 0.1511, 0.789, 0.1005, 0.8112, 0.1064, 0.8087, 0.1258, 0.7857, 0.1258, 0.7988, 0.07689, 0.8187, 0.0884, 0.8112, 0.1064, 0.789, 0.1005, 0.8143, 0.05664, 0.8306, 0.07292, 0.8187, 0.0884, 0.7988, 0.07689, 0.8346, 0.04109, 0.8461, 0.06103, 0.8306, 0.07292, 0.8143, 0.05664, 0.8582, 0.03132, 0.8641, 0.05356, 0.8461, 0.06103, 0.8346, 0.04109, 0.8835, 0.02799, 0.8835, 0.05101, 0.8641, 0.05356, 0.8582, 0.03132, 0.9088, 0.03132, 0.9028, 0.05356, 0.8835, 0.05101, 0.8835, 0.02799, 0.9324, 0.04109, 0.9209, 0.06103, 0.9028, 0.05356, 0.9088, 0.03132, 0.9526, 0.05664, 0.9364, 0.07292, 0.9209, 0.06103, 0.9324, 0.04109, 0.9682, 0.07689, 0.9482, 0.0884, 0.9364, 0.07292, 0.9526, 0.05664, 0.9779, 0.1005, 0.9557, 0.1064, 0.9482, 0.0884, 0.9682, 0.07689, 0.9813, 0.1258, 0.9583, 0.1258, 0.9557, 0.1064, 0.9779, 0.1005, 0.9779, 0.1511, 0.9557, 0.1452, 0.9583, 0.1258, 0.9813, 0.1258, 0.9682, 0.1747, 0.9482, 0.1632, 0.9557, 0.1452, 0.9779, 0.1511, 0.9526, 0.195, 0.9364, 0.1787, 0.9482, 0.1632, 0.9682, 0.1747, 0.9177, 0.16, 0.8835, 0.1258, 0.9076, 0.1677, 0.9076, 0.1677, 0.8835, 0.1258, 0.896, 0.1725, 0.896, 0.1725, 0.8835, 0.1258, 0.8835, 0.1741, 0.8835, 0.1741, 0.8835, 0.1258, 0.871, 0.1725, 0.871, 0.1725, 0.8835, 0.1258, 0.8593, 0.1677, 0.8593, 0.1677, 0.8835, 0.1258, 0.8493, 0.16, 0.8493, 0.16, 0.8835, 0.1258, 0.8416, 0.15, 0.8416, 0.15, 0.8835, 0.1258, 0.8368, 0.1383, 0.8368, 0.1383, 0.8835, 0.1258, 0.8351, 0.1258, 0.8351, 0.1258, 0.8835, 0.1258, 0.8368, 0.1133, 0.8368, 0.1133, 0.8835, 0.1258, 0.8416, 0.1016, 0.8416, 0.1016, 0.8835, 0.1258, 0.8493, 0.09161, 0.8493, 0.09161, 0.8835, 0.1258, 0.8593, 0.08393, 0.8593, 0.08393, 0.8835, 0.1258, 0.871, 0.0791, 0.871, 0.0791, 0.8835, 0.1258, 0.8835, 0.07745, 0.8835, 0.07745, 0.8835, 0.1258, 0.896, 0.0791, 0.896, 0.0791, 0.8835, 0.1258, 0.9076, 0.08393, 0.9076, 0.08393, 0.8835, 0.1258, 0.9177, 0.09161, 0.9177, 0.09161, 0.8835, 0.1258, 0.9253, 0.1016, 0.9253, 0.1016, 0.8835, 0.1258, 0.9302, 0.1133, 0.9302, 0.1133, 0.8835, 0.1258, 0.9318, 0.1258, 0.9318, 0.1258, 0.8835, 0.1258, 0.9302, 0.1383, 0.9302, 0.1383, 0.8835, 0.1258, 0.9253, 0.15, 0.9253, 0.15, 0.8835, 0.1258, 0.9177, 0.16, 0.9364, 0.1787, 0.9482, 0.1632, 0.9253, 0.15, 0.9177, 0.16, 0.9482, 0.1632, 0.9557, 0.1452, 0.9302, 0.1383, 0.9253, 0.15, 0.9557, 0.1452, 0.9583, 0.1258, 0.9318, 0.1258, 0.9302, 0.1383, 0.9583, 0.1258, 0.9557, 0.1064, 0.9302, 0.1133, 0.9318, 0.1258, 0.9557, 0.1064, 0.9482, 0.0884, 0.9253, 0.1016, 0.9302, 0.1133, 0.9482, 0.0884, 0.9364, 0.07292, 0.9177, 0.09161, 0.9253, 0.1016, 0.9364, 0.07292, 0.9209, 0.06103, 0.9076, 0.08393, 0.9177, 0.09161, 0.9209, 0.06103, 0.9028, 0.05356, 0.896, 0.0791, 0.9076, 0.08393, 0.9028, 0.05356, 0.8835, 0.05101, 0.8835, 0.07745, 0.896, 0.0791, 0.8835, 0.05101, 0.8641, 0.05356, 0.871, 0.0791, 0.8835, 0.07745, 0.8641, 0.05356, 0.8461, 0.06103, 0.8593, 0.08393, 0.871, 0.0791, 0.8461, 0.06103, 0.8306, 0.07292, 0.8493, 0.09161, 0.8593, 0.08393, 0.8306, 0.07292, 0.8187, 0.0884, 0.8416, 0.1016, 0.8493, 0.09161, 0.8187, 0.0884, 0.8112, 0.1064, 0.8368, 0.1133, 0.8416, 0.1016, 0.8112, 0.1064, 0.8087, 0.1258, 0.8351, 0.1258, 0.8368, 0.1133, 0.8087, 0.1258, 0.8112, 0.1452, 0.8368, 0.1383, 0.8351, 0.1258, 0.8112, 0.1452, 0.8187, 0.1632, 0.8416, 0.15, 0.8368, 0.1383, 0.8187, 0.1632, 0.8306, 0.1787, 0.8493, 0.16, 0.8416, 0.15, 0.8306, 0.1787, 0.8461, 0.1906, 0.8593, 0.1677, 0.8493, 0.16, 0.8461, 0.1906, 0.8641, 0.198, 0.871, 0.1725, 0.8593, 0.1677, 0.8641, 0.198, 0.8835, 0.2006, 0.8835, 0.1741, 0.871, 0.1725, 0.8835, 0.2006, 0.9028, 0.198, 0.896, 0.1725, 0.8835, 0.1741, 0.9028, 0.198, 0.9209, 0.1906, 0.9076, 0.1677, 0.896, 0.1725, 0.9209, 0.1906, 0.9364, 0.1787, 0.9177, 0.16, 0.9076, 0.1677, 0.9324, 0.2105, 0.9526, 0.195, 0.9364, 0.1787, 0.9209, 0.1906, 0.9088, 0.2203, 0.9324, 0.2105, 0.9209, 0.1906, 0.9028, 0.198, 0.8835, 0.2236, 0.9088, 0.2203, 0.9028, 0.198, 0.8835, 0.2006, 0.8582, 0.2203, 0.8835, 0.2236, 0.8835, 0.2006, 0.8641, 0.198, 0.8346, 0.2105, 0.8582, 0.2203, 0.8641, 0.198, 0.8461, 0.1906, 0.8143, 0.195, 0.8346, 0.2105, 0.8461, 0.1906, 0.8306, 0.1787, 0.7988, 0.1747, 0.8143, 0.195, 0.8306, 0.1787, 0.8187, 0.1632, 0.789, 0.1511, 0.7988, 0.1747, 0.8187, 0.1632, 0.8112, 0.1452, 0.7857, 0.1258, 0.789, 0.1511, 0.8112, 0.1452, 0.8087, 0.1258, 0.789, 0.1005, 0.7857, 0.1258, 0.8087, 0.1258, 0.8112, 0.1064, 0.7988, 0.07689, 0.789, 0.1005, 0.8112, 0.1064, 0.8187, 0.0884, 0.8143, 0.05664, 0.7988, 0.07689, 0.8187, 0.0884, 0.8306, 0.07292, 0.8346, 0.04109, 0.8143, 0.05664, 0.8306, 0.07292, 0.8461, 0.06103, 0.8582, 0.03132, 0.8346, 0.04109, 0.8461, 0.06103, 0.8641, 0.05356, 0.8835, 0.02799, 0.8582, 0.03132, 0.8641, 0.05356, 0.8835, 0.05101, 0.9088, 0.03132, 0.8835, 0.02799, 0.8835, 0.05101, 0.9028, 0.05356, 0.9324, 0.04109, 0.9088, 0.03132, 0.9028, 0.05356, 0.9209, 0.06103, 0.9526, 0.05664, 0.9324, 0.04109, 0.9209, 0.06103, 0.9364, 0.07292, 0.9682, 0.07689, 0.9526, 0.05664, 0.9364, 0.07292, 0.9482, 0.0884, 0.9779, 0.1005, 0.9682, 0.07689, 0.9482, 0.0884, 0.9557, 0.1064, 0.9813, 0.1258, 0.9779, 0.1005, 0.9557, 0.1064, 0.9583, 0.1258, 0.9779, 0.1511, 0.9813, 0.1258, 0.9583, 0.1258, 0.9557, 0.1452, 0.9682, 0.1747, 0.9779, 0.1511, 0.9557, 0.1452, 0.9482, 0.1632, 0.9526, 0.195, 0.9682, 0.1747, 0.9482, 0.1632, 0.9364, 0.1787, 0.7501, 0.7514, 0.7664, 0.7607, 0.7542, 0.7766, 0.741, 0.7633, 0.7664, 0.7607, 0.7501, 0.7514, 0.7559, 0.7374, 0.774, 0.7423, 0.774, 0.7423, 0.7559, 0.7374, 0.7579, 0.7225, 0.7767, 0.7225, 0.7767, 0.7225, 0.7579, 0.7225, 0.7559, 0.7075, 0.774, 0.7027, 0.774, 0.7027, 0.7559, 0.7075, 0.7501, 0.6936, 0.7664, 0.6842, 0.7664, 0.6842, 0.7501, 0.6936, 0.741, 0.6817, 0.7542, 0.6684, 0.7542, 0.6684, 0.741, 0.6817, 0.729, 0.6725, 0.7384, 0.6562, 0.7384, 0.6562, 0.729, 0.6725, 0.7151, 0.6667, 0.7199, 0.6486, 0.7199, 0.6486, 0.7151, 0.6667, 0.7001, 0.6647, 0.7001, 0.646, 0.7001, 0.646, 0.7001, 0.6647, 0.6852, 0.6667, 0.6803, 0.6486, 0.6803, 0.6486, 0.6852, 0.6667, 0.6713, 0.6725, 0.6619, 0.6562, 0.6619, 0.6562, 0.6713, 0.6725, 0.6593, 0.6817, 0.646, 0.6684, 0.646, 0.6684, 0.6593, 0.6817, 0.6501, 0.6936, 0.6339, 0.6842, 0.6339, 0.6842, 0.6501, 0.6936, 0.6444, 0.7075, 0.6262, 0.7027, 0.6262, 0.7027, 0.6444, 0.7075, 0.6424, 0.7225, 0.6236, 0.7225, 0.6236, 0.7225, 0.6424, 0.7225, 0.6444, 0.7374, 0.6262, 0.7423, 0.6262, 0.7423, 0.6444, 0.7374, 0.6501, 0.7514, 0.6339, 0.7607, 0.6339, 0.7607, 0.6501, 0.7514, 0.6593, 0.7633, 0.646, 0.7766, 0.646, 0.7766, 0.6593, 0.7633, 0.6713, 0.7725, 0.6619, 0.7888, 0.6619, 0.7888, 0.6713, 0.7725, 0.6852, 0.7783, 0.6803, 0.7964, 0.6803, 0.7964, 0.6852, 0.7783, 0.7001, 0.7802, 0.7001, 0.799, 0.7001, 0.799, 0.7001, 0.7802, 0.7151, 0.7783, 0.7199, 0.7964, 0.7199, 0.7964, 0.7151, 0.7783, 0.729, 0.7725, 0.7384, 0.7888, 0.7384, 0.7888, 0.729, 0.7725, 0.741, 0.7633, 0.7542, 0.7766, 0.1188, 0.7514, 0.128, 0.7633, 0.1147, 0.7766, 0.1025, 0.7607, 0.113, 0.7374, 0.1188, 0.7514, 0.1025, 0.7607, 0.0949, 0.7423, 0.0949, 0.7423, 0.09229, 0.7225, 0.1111, 0.7225, 0.113, 0.7374, 0.09229, 0.7225, 0.0949, 0.7027, 0.113, 0.7075, 0.1111, 0.7225, 0.0949, 0.7027, 0.1025, 0.6842, 0.1188, 0.6936, 0.113, 0.7075, 0.1025, 0.6842, 0.1147, 0.6684, 0.128, 0.6817, 0.1188, 0.6936, 0.1147, 0.6684, 0.1306, 0.6562, 0.1399, 0.6725, 0.128, 0.6817, 0.1306, 0.6562, 0.149, 0.6486, 0.1539, 0.6667, 0.1399, 0.6725, 0.149, 0.6486, 0.1688, 0.646, 0.1688, 0.6647, 0.1539, 0.6667, 0.1688, 0.646, 0.1886, 0.6486, 0.1838, 0.6667, 0.1688, 0.6647, 0.1886, 0.6486, 0.2071, 0.6562, 0.1977, 0.6725, 0.1838, 0.6667, 0.2071, 0.6562, 0.2229, 0.6684, 0.2096, 0.6817, 0.1977, 0.6725, 0.2229, 0.6684, 0.2351, 0.6842, 0.2188, 0.6936, 0.2096, 0.6817, 0.2351, 0.6842, 0.2427, 0.7027, 0.2246, 0.7075, 0.2188, 0.6936, 0.2427, 0.7027, 0.2453, 0.7225, 0.2266, 0.7225, 0.2246, 0.7075, 0.2453, 0.7225, 0.2427, 0.7423, 0.2246, 0.7374, 0.2266, 0.7225, 0.2427, 0.7423, 0.2351, 0.7607, 0.2188, 0.7514, 0.2246, 0.7374, 0.2351, 0.7607, 0.2229, 0.7766, 0.2096, 0.7633, 0.2188, 0.7514, 0.2229, 0.7766, 0.2071, 0.7888, 0.1977, 0.7725, 0.2096, 0.7633, 0.2071, 0.7888, 0.1886, 0.7964, 0.1838, 0.7783, 0.1977, 0.7725, 0.1886, 0.7964, 0.1688, 0.799, 0.1688, 0.7802, 0.1838, 0.7783, 0.1688, 0.799, 0.149, 0.7964, 0.1539, 0.7783, 0.1688, 0.7802, 0.149, 0.7964, 0.1306, 0.7888, 0.1399, 0.7725, 0.1539, 0.7783, 0.1306, 0.7888, 0.1147, 0.7766, 0.128, 0.7633, 0.1399, 0.7725, 0.4962, 0.3162, 0.5659, 0.3494, 0.5659, 0.3593, 0.4932, 0.3321, 0.5659, 0.3247, 0.5659, 0.3494, 0.4962, 0.3162, 0.5659, 0.3247, 0.4962, 0.3162, 0.4962, 0.273, 0.5659, 0.2795, 0.4204, 0.3593, 0.4204, 0.3494, 0.4902, 0.3162, 0.4932, 0.3321, 0.4204, 0.3247, 0.4902, 0.3162, 0.4204, 0.3494, 0.4204, 0.3247, 0.4204, 0.2795, 0.4902, 0.273, 0.4902, 0.3162, 0.02792, 0.5404, 0.02671, 0.5592, 0.2756, 0.4522, 0.2091, 0.4649, 0.02789, 0.465, 0.02792, 0.5404, 0.2091, 0.4649, 0.02792, 0.5404, 0.2091, 0.4649, 0.2756, 0.4522, 0.02671, 0.5592, 0.2091, 0.4649, 0.02792, 0.5404, 0.02789, 0.465, 0.9509, 0.9086, 0.9196, 0.9084, 0.9509, 0.9183, 0.9196, 0.9084, 0.8412, 0.9086, 0.9194, 0.931, 0.9509, 0.9183, 0.9196, 0.9084, 0.9194, 0.931, 0.5308, 0.9687, 0.1368, 0.9687, 0.5307, 0.9433, 0.5477, 0.9687, 0.5308, 0.9687, 0.5307, 0.9433, 0.3616, 0.8068, 0.5113, 0.7928, 0.5113, 0.7928, 0.3616, 0.8071, 0.5113, 0.885, 0.5113, 0.885, 0.5113, 0.7928, 0.5113, 0.7928, 0.3519, 0.8999, 0.5113, 0.885, 0.5113, 0.7928, 0.3616, 0.8068, 0.5113, 0.885, 0.3519, 0.9003, 0.3616, 0.8071, 0.5113, 0.7928, 0.3519, 0.9003, 0.3519, 0.8999, 0.3616, 0.8068, 0.3616, 0.8071, 0.1368, 0.9433, 0.5307, 0.9433, 0.1368, 0.9687, 0.8248, 0.9414, 0.8412, 0.9086, 0.6978, 0.9086, 0.6984, 0.9656, 0.8248, 0.9496, 0.8248, 0.9414, 0.6984, 0.9656, 0.6985, 0.9799, 0.8248, 0.9414, 0.8248, 0.9496, 0.9194, 0.931, 0.8412, 0.9086, 0.8248, 0.9414, 0.9194, 0.931, 0.9509, 0.9183, 0.9196, 0.9084, 0.9509, 0.9086, 0.9196, 0.9084, 0.9194, 0.931, 0.8412, 0.9086, 0.9509, 0.9183, 0.9194, 0.931, 0.9196, 0.9084, 0.5303, 0.9687, 0.5302, 0.9433, 0.1363, 0.9687, 0.5472, 0.9687, 0.5302, 0.9433, 0.5303, 0.9687, 0.3615, 0.8068, 0.3615, 0.8071, 0.5113, 0.7928, 0.5113, 0.7928, 0.5113, 0.885, 0.5113, 0.7928, 0.5113, 0.7928, 0.5113, 0.885, 0.3518, 0.8999, 0.3615, 0.8068, 0.5113, 0.7928, 0.5113, 0.885, 0.5113, 0.885, 0.5113, 0.7928, 0.3615, 0.8071, 0.3518, 0.9003, 0.3518, 0.9003, 0.3615, 0.8071, 0.3615, 0.8068, 0.3518, 0.8999, 0.1363, 0.9433, 0.1363, 0.9687, 0.5302, 0.9433, 0.8248, 0.9414, 0.6984, 0.9656, 0.6978, 0.9086, 0.8412, 0.9086, 0.8248, 0.9496, 0.6985, 0.9799, 0.6984, 0.9656, 0.8248, 0.9414, 0.8248, 0.9414, 0.9194, 0.931, 0.8248, 0.9496, 0.8412, 0.9086, 0.9194, 0.931, 0.8248, 0.9414])
me_base.materials.append(None)
me_base.use_remesh_preserve_volume = False
me_base.use_remesh_preserve_attributes = False
me_base.use_mirror_vertex_groups = False
me_base.update()

# ---- objects
ob_glow = bpy.data.objects.new('glow', me_cube_031)
ob_base_glow = bpy.data.objects.new('base_glow', me_base)

# ---- transforms, parenting, visibility, modifiers, constraints
ob_glow.location = (0.0, 0.0, 0.0)
ob_glow.scale = (0.8, 0.8, 0.8)
ob_glow.lock_rotations_4d = False
ob_glow.empty_display_type = 'ARROWS'
ob_glow.color = (0.0, 0.0, 0.0, 1.0)
ob_glow.lineart.crease_threshold = 0.0
_m = ob_glow.modifiers.new('Subsurf', 'SUBSURF')
_m.uv_smooth = 'PRESERVE_CORNERS'
_m.quality = 2
_m.levels = 2
_m.show_only_control_edges = False
_m = ob_glow.modifiers.new('Mirror', 'MIRROR')
ob_base_glow.location = (0.0, 0.0, 0.0)
ob_base_glow.scale = (0.8, 0.8, 0.8)
ob_base_glow.lock_rotations_4d = False
ob_base_glow.empty_display_type = 'ARROWS'
ob_base_glow.color = (0.0, 0.0, 0.0, 1.0)
ob_base_glow.lineart.crease_threshold = 0.0
ob_base_glow.material_slots[0].link = 'OBJECT'; ob_base_glow.material_slots[0].material = mat_base_glow
_m = ob_base_glow.modifiers.new('Subsurf', 'SUBSURF')
_m.show_render = False
_m.uv_smooth = 'PRESERVE_CORNERS'
_m.quality = 2
_m.show_only_control_edges = False

# ---- collection membership
scene.collection.objects.link(ob_glow)
scene.collection.objects.link(ob_base_glow)

# ---- scene / render settings (as saved in the file)
scene.frame_start = 1; scene.frame_end = 250; scene.frame_set(1)
scene.render.engine = 'CYCLES'
scene.render.image_settings.exr_codec = 'NONE'
scene.render.simplify_subdivision_render = 0
scene.render.simplify_child_particles_render = 0.0
scene.cycles.sampling_pattern = 'TABULATED_SOBOL'
scene.eevee.use_shadows = False
scene.eevee.ray_tracing_options.trace_max_roughness = 0.0
scene.view_settings.view_transform = 'Filmic'
bpy.context.view_layer.update()

# ---- added for rendering (the .blend has no active camera and no usable light): camera, sun + grey world if the file has none
cam_auto = bpy.data.cameras.new('AutoCamera')
cam_auto.lens = 50.0
cam_auto.sensor_width = 36.0
cam_auto.clip_end = 1000.0
ob_auto_camera = bpy.data.objects.new('AutoCamera', cam_auto)
scene.collection.objects.link(ob_auto_camera)
ob_auto_camera.location = (9.06742, -10.8861, 7.34079)
ob_auto_camera.rotation_euler = (1.09748, -7.21219e-08, 0.694738)
scene.camera = ob_auto_camera
light_auto_sun = bpy.data.lights.new('AutoSun', 'SUN')
light_auto_sun.energy = 3.0
light_auto_sun.angle = 0.0523599
ob_auto_sun = bpy.data.objects.new('AutoSun', light_auto_sun)
scene.collection.objects.link(ob_auto_sun)
ob_auto_sun.rotation_euler = (0.872665, 0.174533, 0.523599)
if scene.world is None:
    world_auto = bpy.data.worlds.new('AutoWorld')
    world_auto.color = (0.3, 0.3, 0.3)
    scene.world = world_auto
bpy.context.view_layer.update()
